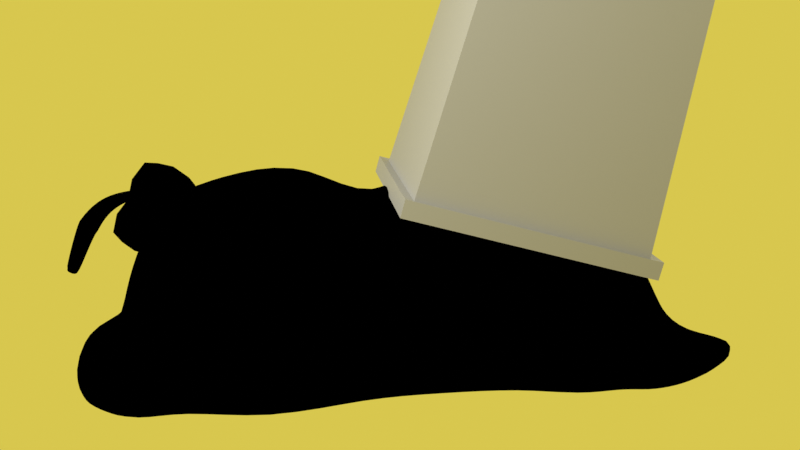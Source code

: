 # Source: bocchi_slug.blend  (saved by Blender 3.5.10; exported with 4.5.12 LTS)
import bpy
from mathutils import Matrix  # noqa: F401  (used for matrix-valued properties, if any)

bpy.ops.wm.read_factory_settings(use_empty=True)
scene = bpy.context.scene
scene.name = 'Scene'

# ---- collections
col_collection = bpy.data.collections.new('Collection'); scene.collection.children.link(col_collection)

# ---- materials (node trees are filled in below, after node groups)
mat_bocchi_skin = bpy.data.materials.new('bocchi_skin')
mat_bocchi_skin.use_transparent_shadow = False
mat_outline = bpy.data.materials.new('outline')
mat_outline.use_backface_culling = True
mat_outline.diffuse_color = (0.0, 0.0, 0.0, 1.0)
mat_hairtie_bead1 = bpy.data.materials.new('hairtie_bead1')
mat_hairtie_bead1.use_transparent_shadow = False
mat_hairtie_bead2 = bpy.data.materials.new('hairtie_bead2')
mat_hairtie_bead2.use_transparent_shadow = False
mat_eye_whites = bpy.data.materials.new('eye_whites')
mat_eye_whites.use_transparent_shadow = False
mat_eye_highlights = bpy.data.materials.new('eye_highlights')
mat_eye_highlights.use_transparent_shadow = False
mat_between_eyes = bpy.data.materials.new('between_eyes')
mat_between_eyes.use_transparent_shadow = False
mat_dread_lines = bpy.data.materials.new('dread_lines')
mat_dread_lines.use_transparent_shadow = False
mat_toon_hairtie2 = bpy.data.materials.new('toon_hairtie2')
mat_toon_hairtie2.use_transparent_shadow = False
mat_toon_hairtie1 = bpy.data.materials.new('toon_hairtie1')
mat_toon_hairtie1.use_transparent_shadow = False
mat_toon_shader_bocchi = bpy.data.materials.new('toon_shader_bocchi')
mat_toon_shader_bocchi.use_transparent_shadow = False
mat_material_001 = bpy.data.materials.new('Material.001')
mat_material_001.use_transparent_shadow = False
mat_material_002 = bpy.data.materials.new('Material.002')
mat_material_002.use_transparent_shadow = False

# ---- material node trees
mat_bocchi_skin.use_nodes = True; mat_bocchi_skin.node_tree.nodes.clear()
_N = mat_bocchi_skin.node_tree.nodes; _L = mat_bocchi_skin.node_tree.links
n0 = _N.new('ShaderNodeBsdfPrincipled'); n0.name = 'Principled BSDF'; n0.location = (10, 300)
n0.distribution = 'GGX'
n0.subsurface_method = 'RANDOM_WALK_SKIN'
n0.inputs[0].default_value = (0.6514, 0.2747, 0.4508, 1.0)
n0.inputs[3].default_value = 1.45
n0.inputs[27].default_value = (0.0, 0.0, 0.0, 1.0)
n0.inputs[28].default_value = 1.0
n1 = _N.new('ShaderNodeOutputMaterial'); n1.name = 'Material Output'; n1.location = (300, 300)
_L.new(n0.outputs[0], n1.inputs[0])
n1.is_active_output = True
mat_outline.use_nodes = True; mat_outline.node_tree.nodes.clear()
_N = mat_outline.node_tree.nodes; _L = mat_outline.node_tree.links
n0 = _N.new('ShaderNodeOutputMaterial'); n0.name = 'Material Output'; n0.location = (300, 300)
n1 = _N.new('ShaderNodeBsdfToon'); n1.name = 'Toon BSDF'; n1.location = (10, 300)
n1.inputs[0].default_value = (0.0, 0.0, 0.0, 1.0)
_L.new(n1.outputs[0], n0.inputs[0])
n0.is_active_output = True
mat_hairtie_bead1.use_nodes = True; mat_hairtie_bead1.node_tree.nodes.clear()
_N = mat_hairtie_bead1.node_tree.nodes; _L = mat_hairtie_bead1.node_tree.links
n0 = _N.new('ShaderNodeBsdfPrincipled'); n0.name = 'Principled BSDF'; n0.location = (10, 300)
n0.distribution = 'GGX'
n0.subsurface_method = 'RANDOM_WALK_SKIN'
n0.inputs[0].default_value = (0.07618, 0.3968, 0.5972, 1.0)
n0.inputs[3].default_value = 1.45
n0.inputs[27].default_value = (0.0, 0.0, 0.0, 1.0)
n0.inputs[28].default_value = 1.0
n1 = _N.new('ShaderNodeOutputMaterial'); n1.name = 'Material Output'; n1.location = (300, 300)
_L.new(n0.outputs[0], n1.inputs[0])
n1.is_active_output = True
mat_hairtie_bead2.use_nodes = True; mat_hairtie_bead2.node_tree.nodes.clear()
_N = mat_hairtie_bead2.node_tree.nodes; _L = mat_hairtie_bead2.node_tree.links
n0 = _N.new('ShaderNodeBsdfPrincipled'); n0.name = 'Principled BSDF'; n0.location = (10, 300)
n0.distribution = 'GGX'
n0.subsurface_method = 'RANDOM_WALK_SKIN'
n0.inputs[0].default_value = (0.4542, 0.4621, 0.07885, 1.0)
n0.inputs[3].default_value = 1.45
n0.inputs[27].default_value = (0.0, 0.0, 0.0, 1.0)
n0.inputs[28].default_value = 1.0
n1 = _N.new('ShaderNodeOutputMaterial'); n1.name = 'Material Output'; n1.location = (300, 300)
_L.new(n0.outputs[0], n1.inputs[0])
n1.is_active_output = True
mat_eye_whites.use_nodes = True; mat_eye_whites.node_tree.nodes.clear()
_N = mat_eye_whites.node_tree.nodes; _L = mat_eye_whites.node_tree.links
n0 = _N.new('ShaderNodeBsdfPrincipled'); n0.name = 'Principled BSDF'; n0.location = (10, 300)
n0.distribution = 'GGX'
n0.subsurface_method = 'RANDOM_WALK_SKIN'
n0.inputs[3].default_value = 1.45
n0.inputs[27].default_value = (0.0, 0.0, 0.0, 1.0)
n0.inputs[28].default_value = 1.0
n1 = _N.new('ShaderNodeOutputMaterial'); n1.name = 'Material Output'; n1.location = (300, 300)
_L.new(n0.outputs[0], n1.inputs[0])
n1.is_active_output = True
mat_eye_highlights.use_nodes = True; mat_eye_highlights.node_tree.nodes.clear()
_N = mat_eye_highlights.node_tree.nodes; _L = mat_eye_highlights.node_tree.links
n0 = _N.new('ShaderNodeBsdfPrincipled'); n0.name = 'Principled BSDF'; n0.location = (10, 300)
n0.distribution = 'GGX'
n0.subsurface_method = 'RANDOM_WALK_SKIN'
n0.inputs[3].default_value = 1.45
n0.inputs[27].default_value = (0.0, 0.0, 0.0, 1.0)
n0.inputs[28].default_value = 1.0
n1 = _N.new('ShaderNodeOutputMaterial'); n1.name = 'Material Output'; n1.location = (300, 300)
_L.new(n0.outputs[0], n1.inputs[0])
n1.is_active_output = True
mat_between_eyes.use_nodes = True; mat_between_eyes.node_tree.nodes.clear()
_N = mat_between_eyes.node_tree.nodes; _L = mat_between_eyes.node_tree.links
n0 = _N.new('ShaderNodeBsdfPrincipled'); n0.name = 'Principled BSDF'; n0.location = (10, 300)
n0.distribution = 'GGX'
n0.subsurface_method = 'RANDOM_WALK_SKIN'
n0.inputs[3].default_value = 1.45
n0.inputs[27].default_value = (0.0, 0.0, 0.0, 1.0)
n0.inputs[28].default_value = 1.0
n1 = _N.new('ShaderNodeOutputMaterial'); n1.name = 'Material Output'; n1.location = (300, 300)
_L.new(n0.outputs[0], n1.inputs[0])
n1.is_active_output = True
mat_dread_lines.use_nodes = True; mat_dread_lines.node_tree.nodes.clear()
_N = mat_dread_lines.node_tree.nodes; _L = mat_dread_lines.node_tree.links
n0 = _N.new('ShaderNodeBsdfPrincipled'); n0.name = 'Principled BSDF'; n0.location = (10, 300)
n0.distribution = 'GGX'
n0.subsurface_method = 'RANDOM_WALK_SKIN'
n0.inputs[3].default_value = 1.45
n0.inputs[27].default_value = (0.0, 0.0, 0.0, 1.0)
n0.inputs[28].default_value = 1.0
n1 = _N.new('ShaderNodeOutputMaterial'); n1.name = 'Material Output'; n1.location = (300, 300)
_L.new(n0.outputs[0], n1.inputs[0])
n1.is_active_output = True
mat_toon_hairtie2.use_nodes = True; mat_toon_hairtie2.node_tree.nodes.clear()
_N = mat_toon_hairtie2.node_tree.nodes; _L = mat_toon_hairtie2.node_tree.links
n0 = _N.new('ShaderNodeBsdfPrincipled'); n0.name = 'Principled BSDF'; n0.location = (10, 300)
n0.distribution = 'GGX'
n0.subsurface_method = 'RANDOM_WALK_SKIN'
n0.inputs[0].default_value = (1.0, 1.0, 1.0, 1.0)
n0.inputs[3].default_value = 1.45
n0.inputs[27].default_value = (0.0, 0.0, 0.0, 1.0)
n0.inputs[28].default_value = 1.0
n1 = _N.new('ShaderNodeOutputMaterial'); n1.name = 'Material Output'; n1.location = (731, 306)
n2 = _N.new('ShaderNodeValToRGB'); n2.name = 'ColorRamp'; n2.location = (473, 330)
n2.color_ramp.interpolation = 'CONSTANT'
while len(n2.color_ramp.elements) > 1: n2.color_ramp.elements.remove(n2.color_ramp.elements[-1])
n2.color_ramp.elements[0].position = 0.0; n2.color_ramp.elements[0].color = (0.2776, 0.281, 0.04981, 1.0)
_e = n2.color_ramp.elements.new(0.3592); _e.color = (0.4564, 0.4621, 0.07819, 1.0)
_e = n2.color_ramp.elements.new(0.6036); _e.color = (0.6419, 0.65, 0.107, 1.0)
_e = n2.color_ramp.elements.new(0.8455); _e.color = (0.9874, 1.0, 0.1599, 1.0)
n3 = _N.new('ShaderNodeShaderToRGB'); n3.name = 'Shader to RGB'; n3.location = (287, 311)
_L.new(n0.outputs[0], n3.inputs[0])
_L.new(n3.outputs[0], n2.inputs[0])
_L.new(n2.outputs[0], n1.inputs[0])
n1.is_active_output = True
mat_toon_hairtie1.use_nodes = True; mat_toon_hairtie1.node_tree.nodes.clear()
_N = mat_toon_hairtie1.node_tree.nodes; _L = mat_toon_hairtie1.node_tree.links
n0 = _N.new('ShaderNodeBsdfPrincipled'); n0.name = 'Principled BSDF'; n0.location = (10, 300)
n0.distribution = 'GGX'
n0.subsurface_method = 'RANDOM_WALK_SKIN'
n0.inputs[0].default_value = (1.0, 1.0, 1.0, 1.0)
n0.inputs[3].default_value = 1.45
n0.inputs[27].default_value = (0.0, 0.0, 0.0, 1.0)
n0.inputs[28].default_value = 1.0
n1 = _N.new('ShaderNodeOutputMaterial'); n1.name = 'Material Output'; n1.location = (731, 306)
n2 = _N.new('ShaderNodeValToRGB'); n2.name = 'ColorRamp'; n2.location = (473, 330)
n2.color_ramp.interpolation = 'CONSTANT'
while len(n2.color_ramp.elements) > 1: n2.color_ramp.elements.remove(n2.color_ramp.elements[-1])
n2.color_ramp.elements[0].position = 0.0; n2.color_ramp.elements[0].color = (0.02846, 0.1326, 0.196, 1.0)
_e = n2.color_ramp.elements.new(0.2743); _e.color = (0.04068, 0.1985, 0.2957, 1.0)
_e = n2.color_ramp.elements.new(0.5545); _e.color = (0.07618, 0.3968, 0.5972, 1.0)
_e = n2.color_ramp.elements.new(0.8499); _e.color = (0.1221, 0.6604, 1.0, 1.0)
n3 = _N.new('ShaderNodeShaderToRGB'); n3.name = 'Shader to RGB'; n3.location = (287, 311)
_L.new(n0.outputs[0], n3.inputs[0])
_L.new(n3.outputs[0], n2.inputs[0])
_L.new(n2.outputs[0], n1.inputs[0])
n1.is_active_output = True
mat_toon_shader_bocchi.use_nodes = True; mat_toon_shader_bocchi.node_tree.nodes.clear()
_N = mat_toon_shader_bocchi.node_tree.nodes; _L = mat_toon_shader_bocchi.node_tree.links
n0 = _N.new('ShaderNodeBsdfPrincipled'); n0.name = 'Principled BSDF'; n0.location = (10, 300)
n0.distribution = 'GGX'
n0.subsurface_method = 'RANDOM_WALK_SKIN'
n0.inputs[0].default_value = (1.0, 1.0, 1.0, 1.0)
n0.inputs[3].default_value = 1.45
n0.inputs[27].default_value = (0.0, 0.0, 0.0, 1.0)
n0.inputs[28].default_value = 1.0
n1 = _N.new('ShaderNodeOutputMaterial'); n1.name = 'Material Output'; n1.location = (731, 306)
n2 = _N.new('ShaderNodeShaderToRGB'); n2.name = 'Shader to RGB'; n2.location = (287, 311)
n3 = _N.new('ShaderNodeValToRGB'); n3.name = 'ColorRamp'; n3.location = (473, 330)
n3.color_ramp.interpolation = 'CONSTANT'
while len(n3.color_ramp.elements) > 1: n3.color_ramp.elements.remove(n3.color_ramp.elements[-1])
n3.color_ramp.elements[0].position = 0.0; n3.color_ramp.elements[0].color = (0.357, 0.1539, 0.2481, 1.0)
_e = n3.color_ramp.elements.new(0.3159); _e.color = (0.6514, 0.2747, 0.4508, 1.0)
_e = n3.color_ramp.elements.new(0.5761); _e.color = (1.0, 0.4179, 0.6867, 1.0)
_e = n3.color_ramp.elements.new(0.8455); _e.color = (1.0, 0.6565, 0.9062, 1.0)
_L.new(n0.outputs[0], n2.inputs[0])
_L.new(n2.outputs[0], n3.inputs[0])
_L.new(n3.outputs[0], n1.inputs[0])
n1.is_active_output = True
mat_material_001.use_nodes = True; mat_material_001.node_tree.nodes.clear()
_N = mat_material_001.node_tree.nodes; _L = mat_material_001.node_tree.links
n0 = _N.new('ShaderNodeBsdfPrincipled'); n0.name = 'Principled BSDF'; n0.location = (10, 300)
n0.distribution = 'GGX'
n0.subsurface_method = 'RANDOM_WALK_SKIN'
n0.inputs[0].default_value = (0.2598, 0.2598, 0.2598, 1.0)
n0.inputs[3].default_value = 1.45
n0.inputs[27].default_value = (0.0, 0.0, 0.0, 1.0)
n0.inputs[28].default_value = 1.0
n1 = _N.new('ShaderNodeOutputMaterial'); n1.name = 'Material Output'; n1.location = (300, 300)
_L.new(n0.outputs[0], n1.inputs[0])
n1.is_active_output = True
mat_material_002.use_nodes = True; mat_material_002.node_tree.nodes.clear()
_N = mat_material_002.node_tree.nodes; _L = mat_material_002.node_tree.links
n0 = _N.new('ShaderNodeBsdfPrincipled'); n0.name = 'Principled BSDF'; n0.location = (10, 300)
n0.distribution = 'GGX'
n0.subsurface_method = 'RANDOM_WALK_SKIN'
n0.inputs[3].default_value = 1.45
n0.inputs[27].default_value = (0.0, 0.0, 0.0, 1.0)
n0.inputs[28].default_value = 1.0
n1 = _N.new('ShaderNodeOutputMaterial'); n1.name = 'Material Output'; n1.location = (300, 300)
_L.new(n0.outputs[0], n1.inputs[0])
n1.is_active_output = True

# ---- world
world_world = bpy.data.worlds.new('World'); scene.world = world_world
world_world.use_nodes = True; world_world.node_tree.nodes.clear()
_N = world_world.node_tree.nodes; _L = world_world.node_tree.links
n0 = _N.new('ShaderNodeOutputWorld'); n0.name = 'World Output'; n0.location = (300, 300)
n1 = _N.new('ShaderNodeBackground'); n1.name = 'Background'; n1.location = (10, 300)
n1.inputs[0].default_value = (0.686, 0.5714, 0.07678, 1.0)
_L.new(n1.outputs[0], n0.inputs[0])
n0.is_active_output = True
world_world.color = (0.05088, 0.05088, 0.05088)
world_world.use_sun_shadow = False
world_world.sun_shadow_jitter_overblur = 0.0

# ---- cameras
cam_camera = bpy.data.cameras.new('Camera')
cam_camera.clip_end = 100.0
cam_camera.ortho_scale = 7.314

# ---- lights
light_light = bpy.data.lights.new('Light', 'POINT')
light_light.transmission_factor = 0.0
light_light.use_shadow = False
light_light.energy = 2000.0
light_light.shadow_soft_size = 2.662
light_light.shadow_maximum_resolution = 0.006
light_light.use_absolute_resolution = True

# ---- meshes
me_cube_002 = bpy.data.meshes.new('Cube.002')
me_cube_002.from_pydata([(-0.5212, -0.5, -0.5917), (-0.5, -0.5, 0.5882), (0.5, -0.5, -0.5756), (0.2943, -0.5, 0.642), (-0.5775, 0.0, -0.7449), (-0.6096, -0.6096, -1.863e-09), (-0.5925, 0.0, 0.5415), (0.6378, 0.0, -0.7362), (0.253, 0.0, 0.7568), (0.6096, -0.6096, -2.794e-09), (-0.02116, -0.6096, -0.7013), (-9.313e-10, -0.3899, 0.6096), (-0.9368, 0.0, 0.06787), (-9.313e-09, -0.8395, 4.657e-09), (0.01411, 0.0, -0.7703), (-0.1975, 0.0, 0.7429), (-0.8637, -0.4591, -0.6853), (-0.7858, 0.0, -0.7691), (-0.8912, -0.4922, -0.02019), (-0.9146, 0.0, -0.4457), (-0.9557, -0.388, -0.6397), (-1.033, 0.0, -0.6563), (-0.9967, -0.4299, -0.3173), (-1.084, 0.0, -0.1297), (-1.06, -0.3257, -0.5979), (-1.167, 0.0, -0.5978), (-1.173, -0.2445, -0.4584), (-1.178, 0.0, -0.4033), (-0.5552, -0.5552, 0.2482), (0.5962, -0.5552, 0.2678), (-0.8138, 0.0, 0.308), (-5.153e-09, -0.7254, 0.3025), (-0.5252, -0.5252, 0.385), (0.6051, -0.431, 0.362), (-0.7335, 0.0, 0.3994), (0.7252, 0.0, 0.4688), (-2.86e-09, -0.6625, 0.4693), (1.014, -0.5, -0.5553), (1.049, 0.0, -0.739), (1.114, -0.7006, -0.106), (1.114, -0.5552, 0.2192), (1.044, -0.4441, 0.5734), (1.137, 0.0, 0.9109), (1.519, -0.5, -0.5553), (1.554, 0.0, -0.739), (1.559, -0.5978, -0.1779), (1.618, -0.6073, 0.2192), (1.549, -0.3963, 0.5734), (1.641, 0.0, 0.8029), (1.857, -0.5, -0.6632), (1.892, 0.0, -0.7484), (1.957, -0.5297, -0.2318), (1.956, -0.5263, 0.1971), (1.836, -0.4584, 0.4733), (1.979, 0.0, 0.6467), (2.131, -0.4201, -0.6805), (2.166, 0.0, -0.719), (2.26, -0.402, -0.1315), (2.467, 0.0, -0.195), (2.103, -0.3995, 0.1562), (2.356, 0.0, 0.1142), (2.034, -0.4237, 0.2634), (2.126, 0.0, 0.4528), (2.322, -0.3217, -0.7285), (2.357, 0.0, -0.7118), (2.451, -0.2414, -0.4655), (2.546, 0.0, -0.3567), (2.572, -0.23, -0.6598), (2.925, 0.0, -0.683), (2.725, -0.182, -0.5597), (3.102, 0.0, -0.535), (2.853, 0.0, -0.4809), (2.647, 0.0, -0.6971), (2.45, -0.2564, -0.7278), (2.591, -0.211, -0.5481), (-0.5212, 0.5, -0.5917), (-0.5, 0.5, 0.5882), (0.5, 0.5, -0.5756), (0.2943, 0.5, 0.642), (-0.6096, 0.6096, -1.863e-09), (0.6096, 0.6096, -2.794e-09), (-0.02116, 0.6096, -0.7013), (-9.313e-10, 0.3899, 0.6096), (-9.313e-09, 0.8395, 4.657e-09), (-0.8223, 0.4591, -0.6853), (-0.8912, 0.4922, -0.02019), (-0.9557, 0.388, -0.6397), (-0.9967, 0.4299, -0.3173), (-1.06, 0.3257, -0.5979), (-1.173, 0.2445, -0.4584), (-0.5552, 0.5552, 0.2482), (0.5962, 0.5552, 0.2678), (-5.153e-09, 0.7254, 0.3025), (-0.5252, 0.5252, 0.385), (0.6051, 0.431, 0.362), (-2.86e-09, 0.6625, 0.4693), (1.014, 0.5, -0.5553), (1.114, 0.7006, -0.106), (1.114, 0.5552, 0.2192), (1.044, 0.4441, 0.5734), (1.519, 0.5, -0.5553), (1.559, 0.5978, -0.1779), (1.618, 0.5552, 0.2192), (1.549, 0.3963, 0.5734), (1.857, 0.5, -0.6632), (1.957, 0.5297, -0.2318), (1.956, 0.5263, 0.1971), (1.836, 0.4584, 0.414), (2.131, 0.4201, -0.6805), (2.26, 0.402, -0.1315), (2.103, 0.4753, 0.1562), (2.034, 0.4237, 0.2634), (2.322, 0.3217, -0.7285), (2.451, 0.2414, -0.4655), (2.572, 0.23, -0.6598), (2.725, 0.182, -0.5597), (2.45, 0.2564, -0.7278), (2.591, 0.211, -0.5481)], [], [(32, 1, 6, 34), (35, 8, 3, 33), (2, 7, 38, 37), (2, 9, 13, 10), (33, 3, 11, 36), (36, 11, 1, 32), (10, 13, 5, 0), (14, 7, 2, 10), (4, 14, 10, 0), (15, 6, 1, 11), (8, 15, 11, 3), (17, 16, 20, 21), (0, 5, 18, 16), (5, 12, 19, 18), (4, 0, 16, 17), (16, 18, 22, 20), (18, 19, 23, 22), (24, 26, 27, 25), (20, 22, 26, 24), (22, 23, 27, 26), (21, 20, 24, 25), (13, 31, 28, 5), (9, 29, 31, 13), (29, 9, 39, 40), (5, 28, 30, 12), (31, 36, 32, 28), (29, 33, 36, 31), (28, 32, 34, 30), (37, 38, 44, 43), (39, 37, 43, 45), (41, 40, 46, 47), (33, 29, 40, 41), (9, 2, 37, 39), (35, 33, 41, 42), (47, 46, 52, 53), (46, 45, 51, 52), (42, 41, 47, 48), (40, 39, 45, 46), (54, 53, 61, 62), (49, 50, 56, 55), (51, 49, 55, 57), (45, 43, 49, 51), (43, 44, 50, 49), (48, 47, 53, 54), (58, 57, 65, 66), (58, 60, 59, 57), (60, 62, 61, 59), (52, 51, 57, 59), (53, 52, 59, 61), (57, 55, 63, 65), (55, 56, 64, 63), (68, 70, 69, 67), (74, 73, 67, 69), (71, 74, 69, 70), (73, 72, 68, 67), (63, 64, 72, 73), (66, 65, 74, 71), (65, 63, 73, 74), (93, 34, 6, 76), (35, 94, 78, 8), (77, 96, 38, 7), (77, 81, 83, 80), (94, 95, 82, 78), (95, 93, 76, 82), (81, 75, 79, 83), (14, 81, 77, 7), (4, 75, 81, 14), (15, 82, 76, 6), (8, 78, 82, 15), (17, 21, 86, 84), (75, 84, 85, 79), (79, 85, 19, 12), (4, 17, 84, 75), (84, 86, 87, 85), (85, 87, 23, 19), (88, 25, 27, 89), (86, 88, 89, 87), (87, 89, 27, 23), (21, 25, 88, 86), (83, 79, 90, 92), (80, 83, 92, 91), (91, 98, 97, 80), (79, 12, 30, 90), (92, 90, 93, 95), (91, 92, 95, 94), (90, 30, 34, 93), (96, 100, 44, 38), (97, 101, 100, 96), (99, 103, 102, 98), (94, 99, 98, 91), (80, 97, 96, 77), (35, 42, 99, 94), (103, 107, 106, 102), (102, 106, 105, 101), (42, 48, 103, 99), (98, 102, 101, 97), (54, 62, 111, 107), (104, 108, 56, 50), (105, 109, 108, 104), (101, 105, 104, 100), (100, 104, 50, 44), (48, 54, 107, 103), (58, 66, 113, 109), (58, 109, 110, 60), (60, 110, 111, 62), (106, 110, 109, 105), (107, 111, 110, 106), (109, 113, 112, 108), (108, 112, 64, 56), (68, 114, 115, 70), (117, 115, 114, 116), (71, 70, 115, 117), (116, 114, 68, 72), (112, 116, 72, 64), (66, 71, 117, 113), (113, 117, 116, 112)])
me_cube_002.polygons.foreach_set('use_smooth', [True] * 116)
_uv = me_cube_002.uv_layers.new(name='UVMap')
_uv.uv.foreach_set('vector', [0.5962, 0.0, 0.625, 0.0, 0.625, 0.125, 0.5962, 0.125, 0.5962, 0.625, 0.625, 0.625, 0.625, 0.75, 0.5962, 0.75, 0.375, 0.75, 0.375, 0.625, 0.375, 0.625, 0.375, 0.75, 0.375, 0.75, 0.5, 0.75, 0.5, 0.875, 0.375, 0.875, 0.5962, 0.75, 0.625, 0.75, 0.625, 0.875, 0.5962, 0.875, 0.5962, 0.875, 0.625, 0.875, 0.625, 1.0, 0.5962, 1.0, 0.375, 0.875, 0.5, 0.875, 0.5, 1.0, 0.375, 1.0, 0.25, 0.625, 0.375, 0.625, 0.375, 0.75, 0.25, 0.75, 0.125, 0.625, 0.25, 0.625, 0.25, 0.75, 0.125, 0.75, 0.75, 0.625, 0.875, 0.625, 0.875, 0.75, 0.75, 0.75, 0.625, 0.625, 0.75, 0.625, 0.75, 0.75, 0.625, 0.75, 0.125, 0.625, 0.125, 0.75, 0.125, 0.75, 0.125, 0.625, 0.375, 1.0, 0.5, 1.0, 0.5, 1.0, 0.375, 1.0, 0.5, 0.0, 0.5, 0.125, 0.5, 0.125, 0.5, 0.0, 0.125, 0.625, 0.125, 0.75, 0.125, 0.75, 0.125, 0.625, 0.375, 1.0, 0.5, 1.0, 0.5, 1.0, 0.375, 1.0, 0.5, 0.0, 0.5, 0.125, 0.5, 0.125, 0.5, 0.0, 0.375, 0.0, 0.5, 0.0, 0.5, 0.125, 0.375, 0.125, 0.375, 1.0, 0.5, 1.0, 0.5, 1.0, 0.375, 1.0, 0.5, 0.0, 0.5, 0.125, 0.5, 0.125, 0.5, 0.0, 0.125, 0.625, 0.125, 0.75, 0.125, 0.75, 0.125, 0.625, 0.5, 0.875, 0.562, 0.875, 0.562, 1.0, 0.5, 1.0, 0.5, 0.75, 0.562, 0.75, 0.562, 0.875, 0.5, 0.875, 0.562, 0.75, 0.5, 0.75, 0.5, 0.75, 0.562, 0.75, 0.5, 0.0, 0.562, 0.0, 0.562, 0.125, 0.5, 0.125, 0.562, 0.875, 0.5962, 0.875, 0.5962, 1.0, 0.562, 1.0, 0.562, 0.75, 0.5962, 0.75, 0.5962, 0.875, 0.562, 0.875, 0.562, 0.0, 0.5962, 0.0, 0.5962, 0.125, 0.562, 0.125, 0.375, 0.75, 0.375, 0.625, 0.375, 0.625, 0.375, 0.75, 0.5, 0.75, 0.375, 0.75, 0.375, 0.75, 0.5, 0.75, 0.5962, 0.75, 0.562, 0.75, 0.562, 0.75, 0.5962, 0.75, 0.5962, 0.75, 0.562, 0.75, 0.562, 0.75, 0.5962, 0.75, 0.5, 0.75, 0.375, 0.75, 0.375, 0.75, 0.5, 0.75, 0.5962, 0.625, 0.5962, 0.75, 0.5962, 0.75, 0.5962, 0.625, 0.5962, 0.75, 0.562, 0.75, 0.562, 0.75, 0.5962, 0.75, 0.562, 0.75, 0.5, 0.75, 0.5, 0.75, 0.562, 0.75, 0.5962, 0.625, 0.5962, 0.75, 0.5962, 0.75, 0.5962, 0.625, 0.562, 0.75, 0.5, 0.75, 0.5, 0.75, 0.562, 0.75, 0.5962, 0.625, 0.5962, 0.75, 0.5962, 0.75, 0.5962, 0.625, 0.375, 0.75, 0.375, 0.625, 0.375, 0.625, 0.375, 0.75, 0.5, 0.75, 0.375, 0.75, 0.375, 0.75, 0.5, 0.75, 0.5, 0.75, 0.375, 0.75, 0.375, 0.75, 0.5, 0.75, 0.375, 0.75, 0.375, 0.625, 0.375, 0.625, 0.375, 0.75, 0.5962, 0.625, 0.5962, 0.75, 0.5962, 0.75, 0.5962, 0.625, 0.5, 0.625, 0.5, 0.75, 0.5, 0.75, 0.5, 0.625, 0.5, 0.625, 0.562, 0.625, 0.562, 0.75, 0.5, 0.75, 0.562, 0.625, 0.5962, 0.625, 0.5962, 0.75, 0.562, 0.75, 0.562, 0.75, 0.5, 0.75, 0.5, 0.75, 0.562, 0.75, 0.5962, 0.75, 0.562, 0.75, 0.562, 0.75, 0.5962, 0.75, 0.5, 0.75, 0.375, 0.75, 0.375, 0.75, 0.5, 0.75, 0.375, 0.75, 0.375, 0.625, 0.375, 0.625, 0.375, 0.75, 0.375, 0.625, 0.5, 0.625, 0.5, 0.75, 0.375, 0.75, 0.5, 0.75, 0.375, 0.75, 0.375, 0.75, 0.5, 0.75, 0.5, 0.625, 0.5, 0.75, 0.5, 0.75, 0.5, 0.625, 0.375, 0.75, 0.375, 0.625, 0.375, 0.625, 0.375, 0.75, 0.375, 0.75, 0.375, 0.625, 0.375, 0.625, 0.375, 0.75, 0.5, 0.625, 0.5, 0.75, 0.5, 0.75, 0.5, 0.625, 0.5, 0.75, 0.375, 0.75, 0.375, 0.75, 0.5, 0.75, 0.5962, 0.0, 0.5962, 0.125, 0.625, 0.125, 0.625, 0.0, 0.5962, 0.625, 0.5962, 0.75, 0.625, 0.75, 0.625, 0.625, 0.375, 0.75, 0.375, 0.75, 0.375, 0.625, 0.375, 0.625, 0.375, 0.75, 0.375, 0.875, 0.5, 0.875, 0.5, 0.75, 0.5962, 0.75, 0.5962, 0.875, 0.625, 0.875, 0.625, 0.75, 0.5962, 0.875, 0.5962, 1.0, 0.625, 1.0, 0.625, 0.875, 0.375, 0.875, 0.375, 1.0, 0.5, 1.0, 0.5, 0.875, 0.25, 0.625, 0.25, 0.75, 0.375, 0.75, 0.375, 0.625, 0.125, 0.625, 0.125, 0.75, 0.25, 0.75, 0.25, 0.625, 0.75, 0.625, 0.75, 0.75, 0.875, 0.75, 0.875, 0.625, 0.625, 0.625, 0.625, 0.75, 0.75, 0.75, 0.75, 0.625, 0.125, 0.625, 0.125, 0.625, 0.125, 0.75, 0.125, 0.75, 0.375, 1.0, 0.375, 1.0, 0.5, 1.0, 0.5, 1.0, 0.5, 0.0, 0.5, 0.0, 0.5, 0.125, 0.5, 0.125, 0.125, 0.625, 0.125, 0.625, 0.125, 0.75, 0.125, 0.75, 0.375, 1.0, 0.375, 1.0, 0.5, 1.0, 0.5, 1.0, 0.5, 0.0, 0.5, 0.0, 0.5, 0.125, 0.5, 0.125, 0.375, 0.0, 0.375, 0.125, 0.5, 0.125, 0.5, 0.0, 0.375, 1.0, 0.375, 1.0, 0.5, 1.0, 0.5, 1.0, 0.5, 0.0, 0.5, 0.0, 0.5, 0.125, 0.5, 0.125, 0.125, 0.625, 0.125, 0.625, 0.125, 0.75, 0.125, 0.75, 0.5, 0.875, 0.5, 1.0, 0.562, 1.0, 0.562, 0.875, 0.5, 0.75, 0.5, 0.875, 0.562, 0.875, 0.562, 0.75, 0.562, 0.75, 0.562, 0.75, 0.5, 0.75, 0.5, 0.75, 0.5, 0.0, 0.5, 0.125, 0.562, 0.125, 0.562, 0.0, 0.562, 0.875, 0.562, 1.0, 0.5962, 1.0, 0.5962, 0.875, 0.562, 0.75, 0.562, 0.875, 0.5962, 0.875, 0.5962, 0.75, 0.562, 0.0, 0.562, 0.125, 0.5962, 0.125, 0.5962, 0.0, 0.375, 0.75, 0.375, 0.75, 0.375, 0.625, 0.375, 0.625, 0.5, 0.75, 0.5, 0.75, 0.375, 0.75, 0.375, 0.75, 0.5962, 0.75, 0.5962, 0.75, 0.562, 0.75, 0.562, 0.75, 0.5962, 0.75, 0.5962, 0.75, 0.562, 0.75, 0.562, 0.75, 0.5, 0.75, 0.5, 0.75, 0.375, 0.75, 0.375, 0.75, 0.5962, 0.625, 0.5962, 0.625, 0.5962, 0.75, 0.5962, 0.75, 0.5962, 0.75, 0.5962, 0.75, 0.562, 0.75, 0.562, 0.75, 0.562, 0.75, 0.562, 0.75, 0.5, 0.75, 0.5, 0.75, 0.5962, 0.625, 0.5962, 0.625, 0.5962, 0.75, 0.5962, 0.75, 0.562, 0.75, 0.562, 0.75, 0.5, 0.75, 0.5, 0.75, 0.5962, 0.625, 0.5962, 0.625, 0.5962, 0.75, 0.5962, 0.75, 0.375, 0.75, 0.375, 0.75, 0.375, 0.625, 0.375, 0.625, 0.5, 0.75, 0.5, 0.75, 0.375, 0.75, 0.375, 0.75, 0.5, 0.75, 0.5, 0.75, 0.375, 0.75, 0.375, 0.75, 0.375, 0.75, 0.375, 0.75, 0.375, 0.625, 0.375, 0.625, 0.5962, 0.625, 0.5962, 0.625, 0.5962, 0.75, 0.5962, 0.75, 0.5, 0.625, 0.5, 0.625, 0.5, 0.75, 0.5, 0.75, 0.5, 0.625, 0.5, 0.75, 0.562, 0.75, 0.562, 0.625, 0.562, 0.625, 0.562, 0.75, 0.5962, 0.75, 0.5962, 0.625, 0.562, 0.75, 0.562, 0.75, 0.5, 0.75, 0.5, 0.75, 0.5962, 0.75, 0.5962, 0.75, 0.562, 0.75, 0.562, 0.75, 0.5, 0.75, 0.5, 0.75, 0.375, 0.75, 0.375, 0.75, 0.375, 0.75, 0.375, 0.75, 0.375, 0.625, 0.375, 0.625, 0.375, 0.625, 0.375, 0.75, 0.5, 0.75, 0.5, 0.625, 0.5, 0.75, 0.5, 0.75, 0.375, 0.75, 0.375, 0.75, 0.5, 0.625, 0.5, 0.625, 0.5, 0.75, 0.5, 0.75, 0.375, 0.75, 0.375, 0.75, 0.375, 0.625, 0.375, 0.625, 0.375, 0.75, 0.375, 0.75, 0.375, 0.625, 0.375, 0.625, 0.5, 0.625, 0.5, 0.625, 0.5, 0.75, 0.5, 0.75, 0.5, 0.75, 0.5, 0.75, 0.375, 0.75, 0.375, 0.75])
me_cube_002.materials.append(mat_bocchi_skin)
me_cube_002.materials.append(mat_outline)
me_cube_002.update()
me_cube_004 = bpy.data.meshes.new('Cube.004')
me_cube_004.from_pydata([(-0.5, -0.5, -0.5), (-0.5, -0.5, 0.5), (-0.5, 0.5, -0.5), (-0.5, 0.5, 0.5), (0.5, -0.5, -0.5), (0.5, -0.5, 0.5), (0.5, 0.5, -0.5), (0.5, 0.5, 0.5), (-0.6096, 9.313e-10, -0.6096), (-0.5653, -0.6264, 0.01751), (-0.6096, -6.519e-09, 0.6096), (-0.6096, 0.6096, -2.794e-09), (1.583e-08, 0.6096, -0.6096), (-5.588e-09, 0.6096, 0.6096), (0.6096, 0.6096, -2.794e-09), (0.6096, -1.676e-08, -0.6096), (0.6096, -1.863e-09, 0.6096), (0.5559, -0.597, 0.02891), (-1.211e-08, -0.6096, -0.6096), (-9.313e-10, -0.6096, 0.6096), (-0.7006, -0.08303, 0.01732), (-0.04257, 0.7666, -0.02028), (0.6622, 0.05209, -0.00648), (-0.02013, -0.7891, -0.03661), (-0.01698, -0.03756, -0.682), (0.00394, -0.02633, 0.6879)], [], [(0, 9, 20, 8), (9, 1, 10, 20), (20, 10, 3, 11), (8, 20, 11, 2), (2, 11, 21, 12), (11, 3, 13, 21), (21, 13, 7, 14), (12, 21, 14, 6), (6, 14, 22, 15), (14, 7, 16, 22), (22, 16, 5, 17), (15, 22, 17, 4), (4, 17, 23, 18), (17, 5, 19, 23), (23, 19, 1, 9), (18, 23, 9, 0), (2, 12, 24, 8), (12, 6, 15, 24), (24, 15, 4, 18), (8, 24, 18, 0), (7, 13, 25, 16), (13, 3, 10, 25), (25, 10, 1, 19), (16, 25, 19, 5)])
me_cube_004.polygons.foreach_set('use_smooth', [True] * 24)
_uv = me_cube_004.uv_layers.new(name='UVMap')
_uv.uv.foreach_set('vector', [0.375, 0.0, 0.5, 0.0, 0.5, 0.125, 0.375, 0.125, 0.5, 0.0, 0.625, 0.0, 0.625, 0.125, 0.5, 0.125, 0.5, 0.125, 0.625, 0.125, 0.625, 0.25, 0.5, 0.25, 0.375, 0.125, 0.5, 0.125, 0.5, 0.25, 0.375, 0.25, 0.375, 0.25, 0.5, 0.25, 0.5, 0.375, 0.375, 0.375, 0.5, 0.25, 0.625, 0.25, 0.625, 0.375, 0.5, 0.375, 0.5, 0.375, 0.625, 0.375, 0.625, 0.5, 0.5, 0.5, 0.375, 0.375, 0.5, 0.375, 0.5, 0.5, 0.375, 0.5, 0.375, 0.5, 0.5, 0.5, 0.5, 0.625, 0.375, 0.625, 0.5, 0.5, 0.625, 0.5, 0.625, 0.625, 0.5, 0.625, 0.5, 0.625, 0.625, 0.625, 0.625, 0.75, 0.5, 0.75, 0.375, 0.625, 0.5, 0.625, 0.5, 0.75, 0.375, 0.75, 0.375, 0.75, 0.5, 0.75, 0.5, 0.875, 0.375, 0.875, 0.5, 0.75, 0.625, 0.75, 0.625, 0.875, 0.5, 0.875, 0.5, 0.875, 0.625, 0.875, 0.625, 1.0, 0.5, 1.0, 0.375, 0.875, 0.5, 0.875, 0.5, 1.0, 0.375, 1.0, 0.125, 0.5, 0.25, 0.5, 0.25, 0.625, 0.125, 0.625, 0.25, 0.5, 0.375, 0.5, 0.375, 0.625, 0.25, 0.625, 0.25, 0.625, 0.375, 0.625, 0.375, 0.75, 0.25, 0.75, 0.125, 0.625, 0.25, 0.625, 0.25, 0.75, 0.125, 0.75, 0.625, 0.5, 0.75, 0.5, 0.75, 0.625, 0.625, 0.625, 0.75, 0.5, 0.875, 0.5, 0.875, 0.625, 0.75, 0.625, 0.75, 0.625, 0.875, 0.625, 0.875, 0.75, 0.75, 0.75, 0.625, 0.625, 0.75, 0.625, 0.75, 0.75, 0.625, 0.75])
me_cube_004.materials.append(mat_hairtie_bead1)
me_cube_004.materials.append(mat_outline)
me_cube_004.update()
me_cube_005 = bpy.data.meshes.new('Cube.005')
me_cube_005.from_pydata([(-0.5, -0.5, -0.5), (-0.5, -0.5, 0.5), (-0.5, 0.5, -0.5), (-0.5, 0.5, 0.5), (0.5, -0.5, -0.5), (0.5, -0.5, 0.5), (0.5, 0.5, -0.5), (0.5, 0.5, 0.5), (-0.6096, 9.313e-10, -0.6096), (-0.5653, -0.6264, 0.01751), (-0.6096, -6.519e-09, 0.6096), (-0.6096, 0.6096, -2.794e-09), (1.583e-08, 0.6096, -0.6096), (-5.588e-09, 0.6096, 0.6096), (0.6096, 0.6096, -2.794e-09), (0.6096, -1.676e-08, -0.6096), (0.6096, -1.863e-09, 0.6096), (0.5559, -0.597, 0.02891), (-1.211e-08, -0.6096, -0.6096), (-9.313e-10, -0.6096, 0.6096), (-0.7006, -0.08303, 0.01732), (-0.04257, 0.7666, -0.02028), (0.6622, 0.05209, -0.00648), (-0.02013, -0.7891, -0.03661), (-0.01698, -0.03756, -0.682), (0.00394, -0.02633, 0.6879)], [], [(0, 9, 20, 8), (9, 1, 10, 20), (20, 10, 3, 11), (8, 20, 11, 2), (2, 11, 21, 12), (11, 3, 13, 21), (21, 13, 7, 14), (12, 21, 14, 6), (6, 14, 22, 15), (14, 7, 16, 22), (22, 16, 5, 17), (15, 22, 17, 4), (4, 17, 23, 18), (17, 5, 19, 23), (23, 19, 1, 9), (18, 23, 9, 0), (2, 12, 24, 8), (12, 6, 15, 24), (24, 15, 4, 18), (8, 24, 18, 0), (7, 13, 25, 16), (13, 3, 10, 25), (25, 10, 1, 19), (16, 25, 19, 5)])
me_cube_005.polygons.foreach_set('use_smooth', [True] * 24)
_uv = me_cube_005.uv_layers.new(name='UVMap')
_uv.uv.foreach_set('vector', [0.375, 0.0, 0.5, 0.0, 0.5, 0.125, 0.375, 0.125, 0.5, 0.0, 0.625, 0.0, 0.625, 0.125, 0.5, 0.125, 0.5, 0.125, 0.625, 0.125, 0.625, 0.25, 0.5, 0.25, 0.375, 0.125, 0.5, 0.125, 0.5, 0.25, 0.375, 0.25, 0.375, 0.25, 0.5, 0.25, 0.5, 0.375, 0.375, 0.375, 0.5, 0.25, 0.625, 0.25, 0.625, 0.375, 0.5, 0.375, 0.5, 0.375, 0.625, 0.375, 0.625, 0.5, 0.5, 0.5, 0.375, 0.375, 0.5, 0.375, 0.5, 0.5, 0.375, 0.5, 0.375, 0.5, 0.5, 0.5, 0.5, 0.625, 0.375, 0.625, 0.5, 0.5, 0.625, 0.5, 0.625, 0.625, 0.5, 0.625, 0.5, 0.625, 0.625, 0.625, 0.625, 0.75, 0.5, 0.75, 0.375, 0.625, 0.5, 0.625, 0.5, 0.75, 0.375, 0.75, 0.375, 0.75, 0.5, 0.75, 0.5, 0.875, 0.375, 0.875, 0.5, 0.75, 0.625, 0.75, 0.625, 0.875, 0.5, 0.875, 0.5, 0.875, 0.625, 0.875, 0.625, 1.0, 0.5, 1.0, 0.375, 0.875, 0.5, 0.875, 0.5, 1.0, 0.375, 1.0, 0.125, 0.5, 0.25, 0.5, 0.25, 0.625, 0.125, 0.625, 0.25, 0.5, 0.375, 0.5, 0.375, 0.625, 0.25, 0.625, 0.25, 0.625, 0.375, 0.625, 0.375, 0.75, 0.25, 0.75, 0.125, 0.625, 0.25, 0.625, 0.25, 0.75, 0.125, 0.75, 0.625, 0.5, 0.75, 0.5, 0.75, 0.625, 0.625, 0.625, 0.75, 0.5, 0.875, 0.5, 0.875, 0.625, 0.75, 0.625, 0.75, 0.625, 0.875, 0.625, 0.875, 0.75, 0.75, 0.75, 0.625, 0.625, 0.75, 0.625, 0.75, 0.75, 0.625, 0.75])
me_cube_005.materials.append(mat_hairtie_bead2)
me_cube_005.materials.append(mat_outline)
me_cube_005.update()
me_circle = bpy.data.meshes.new('Circle')
me_circle.from_pydata([(0.0, 1.0, 0.0), (-0.1951, 0.9808, 0.0), (-0.3827, 0.9239, 0.0), (-0.5556, 0.8315, 0.0), (-0.7071, 0.7071, 0.0), (-0.8315, 0.5556, 0.0), (-0.9239, 0.3827, 0.0), (-0.9808, 0.1951, 0.0), (-1.0, 0.0, 0.0), (-0.9808, -0.1951, 0.0), (-0.9239, -0.3827, 0.0), (-0.8315, -0.5556, 0.0), (-0.7071, -0.7071, 0.0), (-0.5556, -0.8315, 0.0), (-0.3827, -0.9239, 0.0), (-0.1951, -0.9808, 0.0), (0.0, -1.0, 0.0), (0.1951, -0.9808, 0.0), (0.3827, -0.9239, 0.0), (0.5556, -0.8315, 0.0), (0.7071, -0.7071, 0.0), (0.8315, -0.5556, 0.0), (0.9239, -0.3827, 0.0), (0.9808, -0.1951, 0.0), (1.0, 0.0, 0.0), (0.9808, 0.1951, 0.0), (0.9239, 0.3827, 0.0), (0.8315, 0.5556, 0.0), (0.7071, 0.7071, 0.0), (0.5556, 0.8315, 0.0), (0.3827, 0.9239, 0.0), (0.1951, 0.9808, 0.0)], [], [(1, 2, 3, 4, 5, 6, 7, 8, 9, 10, 11, 12, 13, 14, 15, 16, 17, 18, 19, 20, 21, 22, 23, 24, 25, 26, 27, 28, 29, 30, 31, 0)])
_uv = me_circle.uv_layers.new(name='UVMap')
_uv.uv.foreach_set('vector', [0.0, 0.0, 0.0, 0.0, 0.0, 0.0, 0.0, 0.0, 0.0, 0.0, 0.0, 0.0, 0.0, 0.0, 0.0, 0.0, 0.0, 0.0, 0.0, 0.0, 0.0, 0.0, 0.0, 0.0, 0.0, 0.0, 0.0, 0.0, 0.0, 0.0, 0.0, 0.0, 0.0, 0.0, 0.0, 0.0, 0.0, 0.0, 0.0, 0.0, 0.0, 0.0, 0.0, 0.0, 0.0, 0.0, 0.0, 0.0, 0.0, 0.0, 0.0, 0.0, 0.0, 0.0, 0.0, 0.0, 0.0, 0.0, 0.0, 0.0, 0.0, 0.0, 0.0, 0.0])
me_circle.materials.append(mat_toon_hairtie2)
me_circle.update()
me_plane_002 = bpy.data.meshes.new('Plane.002')
me_plane_002.from_pydata([(0.6463, -2.769, 0.02836), (0.03522, -2.17, 0.02836), (0.8796, -1.939, 0.02836), (0.4652, -2.04, 0.02836), (0.03453, -2.182, 0.02836), (0.4745, -2.037, 0.02836), (0.6633, -2.76, 0.02836), (0.04092, -2.163, 0.02836), (0.05393, -2.175, 0.02836), (0.6276, -2.775, 0.02836), (0.8699, -1.937, 0.02836), (0.6393, -2.737, 0.02836), (0.8813, -1.952, 0.02836), (0.4648, -2.04, 0.02836), (0.4555, -2.043, 0.02836), (0.8641, -1.956, 0.02836), (2.3, -1.673, 0.02836), (1.445, -1.619, 0.02836), (1.933, -0.8923, 0.02836), (1.686, -1.239, 0.02836), (1.452, -1.628, 0.02836), (1.691, -1.231, 0.02836), (2.306, -1.655, 0.02836), (1.445, -1.61, 0.02836), (1.463, -1.611, 0.02836), (2.289, -1.689, 0.02836), (1.925, -0.8973, 0.02836), (2.273, -1.653, 0.02836), (1.943, -0.9007, 0.02836), (1.686, -1.24, 0.02836), (1.68, -1.248, 0.02836), (1.933, -0.9152, 0.02836), (2.834, 0.2377, 0.02836), (2.152, -0.28, 0.02836), (2.046, 0.5889, 0.02836), (2.086, 0.1643, 0.02836), (2.164, -0.2823, 0.02836), (2.084, 0.1739, 0.02836), (2.827, 0.2559, 0.02836), (2.146, -0.2733, 0.02836), (2.16, -0.2622, 0.02836), (2.836, 0.2184, 0.02836), (2.043, 0.5796, 0.02836), (2.801, 0.2355, 0.02836), (2.059, 0.5888, 0.02836), (2.086, 0.1639, 0.02836), (2.087, 0.1543, 0.02836), (2.061, 0.5711, 0.02836), (1.989, 2.033, 0.02836), (1.811, 1.195, 0.02836), (1.163, 1.784, 0.02836), (1.471, 1.488, 0.02836), (1.822, 1.201, 0.02836), (1.464, 1.494, 0.02836), (1.972, 2.042, 0.02836), (1.802, 1.196, 0.02836), (1.806, 1.214, 0.02836), (2.003, 2.02, 0.02836), (1.167, 1.774, 0.02836), (1.965, 2.009, 0.02836), (1.173, 1.792, 0.02836), (1.471, 1.488, 0.02836), (1.478, 1.481, 0.02836), (1.186, 1.78, 0.02836), (0.176, 2.838, 0.02836), (0.5892, 2.089, 0.02836), (-0.2858, 2.11, 0.02836), (0.14, 2.088, 0.02836), (0.5932, 2.1, 0.02836), (0.1304, 2.088, 0.02836), (0.157, 2.834, 0.02836), (0.5817, 2.083, 0.02836), (0.5728, 2.099, 0.02836), (0.1954, 2.838, 0.02836), (-0.277, 2.106, 0.02836), (0.1733, 2.805, 0.02836), (-0.2839, 2.123, 0.02836), (0.1405, 2.088, 0.02836), (0.1501, 2.087, 0.02836), (-0.2661, 2.122, 0.02836), (-1.723, 2.263, 0.02836), (-0.9197, 1.966, 0.02836), (-1.596, 1.41, 0.02836), (-1.259, 1.671, 0.02836), (-0.9239, 1.977, 0.02836), (-1.266, 1.665, 0.02836), (-1.734, 2.247, 0.02836), (-0.922, 1.957, 0.02836), (-0.939, 1.963, 0.02836), (-1.708, 2.275, 0.02836), (-1.586, 1.412, 0.02836), (-1.703, 2.236, 0.02836), (-1.603, 1.421, 0.02836), (-1.259, 1.672, 0.02836), (-1.251, 1.678, 0.02836), (-1.589, 1.432, 0.02836), (-2.783, 0.5859, 0.02836), (-1.981, 0.886, 0.02836), (-2.129, 0.02334, 0.02836), (-2.045, 0.4414, 0.02836), (-1.991, 0.8916, 0.02836), (-2.047, 0.4319, 0.02836), (-2.781, 0.5665, 0.02836), (-1.977, 0.8778, 0.02836), (-1.994, 0.8713, 0.02836), (-2.78, 0.6051, 0.02836), (-2.124, 0.03139, 0.02836), (-2.75, 0.5785, 0.02836), (-2.141, 0.02709, 0.02836), (-2.045, 0.4419, 0.02836), (-2.044, 0.4514, 0.02836), (-2.138, 0.04456, 0.02836), (-2.489, -1.376, 0.02836), (-2.078, -0.6248, 0.02836), (-1.626, -1.374, 0.02836), (-1.836, -1.003, 0.02836), (-2.09, -0.6273, 0.02836), (-1.831, -1.011, 0.02836), (-2.475, -1.39, 0.02836), (-2.07, -0.6283, 0.02836), (-2.078, -0.6443, 0.02836), (-2.499, -1.36, 0.02836), (-1.627, -1.365, 0.02836), (-2.459, -1.36, 0.02836), (-1.638, -1.38, 0.02836), (-1.837, -1.003, 0.02836), (-1.841, -0.9945, 0.02836), (-1.647, -1.364, 0.02836), (-0.9835, -2.668, 0.02836), (-1.164, -1.832, 0.02836), (-0.332, -2.103, 0.02836), (-0.7335, -1.959, 0.02836), (-1.171, -1.841, 0.02836), (-0.7242, -1.962, 0.02836), (-0.964, -2.67, 0.02836), (-1.155, -1.829, 0.02836), (-1.151, -1.846, 0.02836), (-1.002, -2.663, 0.02836), (-0.3391, -2.096, 0.02836), (-0.9714, -2.637, 0.02836), (-0.3375, -2.115, 0.02836), (-0.734, -1.96, 0.02836), (-0.7431, -1.956, 0.02836), (-0.3543, -2.109, 0.02836)], [], [(15, 12, 2, 10), (14, 13, 5, 3), (1, 4, 8, 7), (9, 0, 6, 11), (4, 9, 11, 8), (13, 15, 10, 5), (8, 11, 15, 13), (7, 8, 13, 14), (11, 6, 12, 15), (31, 28, 18, 26), (30, 29, 21, 19), (17, 20, 24, 23), (25, 16, 22, 27), (20, 25, 27, 24), (29, 31, 26, 21), (24, 27, 31, 29), (23, 24, 29, 30), (27, 22, 28, 31), (47, 44, 34, 42), (46, 45, 37, 35), (33, 36, 40, 39), (41, 32, 38, 43), (36, 41, 43, 40), (45, 47, 42, 37), (40, 43, 47, 45), (39, 40, 45, 46), (43, 38, 44, 47), (63, 60, 50, 58), (62, 61, 53, 51), (49, 52, 56, 55), (57, 48, 54, 59), (52, 57, 59, 56), (61, 63, 58, 53), (56, 59, 63, 61), (55, 56, 61, 62), (59, 54, 60, 63), (79, 76, 66, 74), (78, 77, 69, 67), (65, 68, 72, 71), (73, 64, 70, 75), (68, 73, 75, 72), (77, 79, 74, 69), (72, 75, 79, 77), (71, 72, 77, 78), (75, 70, 76, 79), (95, 92, 82, 90), (94, 93, 85, 83), (81, 84, 88, 87), (89, 80, 86, 91), (84, 89, 91, 88), (93, 95, 90, 85), (88, 91, 95, 93), (87, 88, 93, 94), (91, 86, 92, 95), (111, 108, 98, 106), (110, 109, 101, 99), (97, 100, 104, 103), (105, 96, 102, 107), (100, 105, 107, 104), (109, 111, 106, 101), (104, 107, 111, 109), (103, 104, 109, 110), (107, 102, 108, 111), (127, 124, 114, 122), (126, 125, 117, 115), (113, 116, 120, 119), (121, 112, 118, 123), (116, 121, 123, 120), (125, 127, 122, 117), (120, 123, 127, 125), (119, 120, 125, 126), (123, 118, 124, 127), (143, 140, 130, 138), (142, 141, 133, 131), (129, 132, 136, 135), (137, 128, 134, 139), (132, 137, 139, 136), (141, 143, 138, 133), (136, 139, 143, 141), (135, 136, 141, 142), (139, 134, 140, 143)])
_uv = me_plane_002.uv_layers.new(name='UVMap')
_uv.uv.foreach_set('vector', [0.9803, 0.979, 1.0, 0.9781, 1.0, 1.0, 0.9807, 1.0, 0.4891, 1.0, 0.4998, 0.9995, 0.5105, 1.0, 0.5, 1.0, 0.0, 1.0, 0.02092, 0.9791, 0.04251, 0.98, 0.02206, 1.0, 0.9615, 0.03854, 1.0, 0.0, 1.0, 0.04412, 0.9623, 0.08096, 0.02092, 0.9791, 0.9615, 0.03854, 0.9623, 0.08096, 0.04251, 0.98, 0.4998, 0.9995, 0.9803, 0.979, 0.9807, 1.0, 0.5105, 1.0, 0.04251, 0.98, 0.9623, 0.08096, 0.9803, 0.979, 0.4998, 0.9995, 0.02206, 1.0, 0.04251, 0.98, 0.4998, 0.9995, 0.4891, 1.0, 0.9623, 0.08096, 1.0, 0.04412, 1.0, 0.9781, 0.9803, 0.979, 0.9803, 0.979, 1.0, 0.9781, 1.0, 1.0, 0.9807, 1.0, 0.4891, 1.0, 0.4998, 0.9995, 0.5105, 1.0, 0.5, 1.0, 0.0, 1.0, 0.02092, 0.9791, 0.04251, 0.98, 0.02206, 1.0, 0.9615, 0.03854, 1.0, 0.0, 1.0, 0.04412, 0.9623, 0.08096, 0.02092, 0.9791, 0.9615, 0.03854, 0.9623, 0.08096, 0.04251, 0.98, 0.4998, 0.9995, 0.9803, 0.979, 0.9807, 1.0, 0.5105, 1.0, 0.04251, 0.98, 0.9623, 0.08096, 0.9803, 0.979, 0.4998, 0.9995, 0.02206, 1.0, 0.04251, 0.98, 0.4998, 0.9995, 0.4891, 1.0, 0.9623, 0.08096, 1.0, 0.04412, 1.0, 0.9781, 0.9803, 0.979, 0.9803, 0.979, 1.0, 0.9781, 1.0, 1.0, 0.9807, 1.0, 0.4891, 1.0, 0.4998, 0.9995, 0.5105, 1.0, 0.5, 1.0, 0.0, 1.0, 0.02092, 0.9791, 0.04251, 0.98, 0.02206, 1.0, 0.9615, 0.03854, 1.0, 0.0, 1.0, 0.04412, 0.9623, 0.08096, 0.02092, 0.9791, 0.9615, 0.03854, 0.9623, 0.08096, 0.04251, 0.98, 0.4998, 0.9995, 0.9803, 0.979, 0.9807, 1.0, 0.5105, 1.0, 0.04251, 0.98, 0.9623, 0.08096, 0.9803, 0.979, 0.4998, 0.9995, 0.02206, 1.0, 0.04251, 0.98, 0.4998, 0.9995, 0.4891, 1.0, 0.9623, 0.08096, 1.0, 0.04412, 1.0, 0.9781, 0.9803, 0.979, 0.9803, 0.979, 1.0, 0.9781, 1.0, 1.0, 0.9807, 1.0, 0.4891, 1.0, 0.4998, 0.9995, 0.5105, 1.0, 0.5, 1.0, 0.0, 1.0, 0.02092, 0.9791, 0.04251, 0.98, 0.02206, 1.0, 0.9615, 0.03854, 1.0, 0.0, 1.0, 0.04412, 0.9623, 0.08096, 0.02092, 0.9791, 0.9615, 0.03854, 0.9623, 0.08096, 0.04251, 0.98, 0.4998, 0.9995, 0.9803, 0.979, 0.9807, 1.0, 0.5105, 1.0, 0.04251, 0.98, 0.9623, 0.08096, 0.9803, 0.979, 0.4998, 0.9995, 0.02206, 1.0, 0.04251, 0.98, 0.4998, 0.9995, 0.4891, 1.0, 0.9623, 0.08096, 1.0, 0.04412, 1.0, 0.9781, 0.9803, 0.979, 0.9803, 0.979, 1.0, 0.9781, 1.0, 1.0, 0.9807, 1.0, 0.4891, 1.0, 0.4998, 0.9995, 0.5105, 1.0, 0.5, 1.0, 0.0, 1.0, 0.02092, 0.9791, 0.04251, 0.98, 0.02206, 1.0, 0.9615, 0.03854, 1.0, 0.0, 1.0, 0.04412, 0.9623, 0.08096, 0.02092, 0.9791, 0.9615, 0.03854, 0.9623, 0.08096, 0.04251, 0.98, 0.4998, 0.9995, 0.9803, 0.979, 0.9807, 1.0, 0.5105, 1.0, 0.04251, 0.98, 0.9623, 0.08096, 0.9803, 0.979, 0.4998, 0.9995, 0.02206, 1.0, 0.04251, 0.98, 0.4998, 0.9995, 0.4891, 1.0, 0.9623, 0.08096, 1.0, 0.04412, 1.0, 0.9781, 0.9803, 0.979, 0.9803, 0.979, 1.0, 0.9781, 1.0, 1.0, 0.9807, 1.0, 0.4891, 1.0, 0.4998, 0.9995, 0.5105, 1.0, 0.5, 1.0, 0.0, 1.0, 0.02092, 0.9791, 0.04251, 0.98, 0.02206, 1.0, 0.9615, 0.03854, 1.0, 0.0, 1.0, 0.04412, 0.9623, 0.08096, 0.02092, 0.9791, 0.9615, 0.03854, 0.9623, 0.08096, 0.04251, 0.98, 0.4998, 0.9995, 0.9803, 0.979, 0.9807, 1.0, 0.5105, 1.0, 0.04251, 0.98, 0.9623, 0.08096, 0.9803, 0.979, 0.4998, 0.9995, 0.02206, 1.0, 0.04251, 0.98, 0.4998, 0.9995, 0.4891, 1.0, 0.9623, 0.08096, 1.0, 0.04412, 1.0, 0.9781, 0.9803, 0.979, 0.9803, 0.979, 1.0, 0.9781, 1.0, 1.0, 0.9807, 1.0, 0.4891, 1.0, 0.4998, 0.9995, 0.5105, 1.0, 0.5, 1.0, 0.0, 1.0, 0.02092, 0.9791, 0.04251, 0.98, 0.02206, 1.0, 0.9615, 0.03854, 1.0, 0.0, 1.0, 0.04412, 0.9623, 0.08096, 0.02092, 0.9791, 0.9615, 0.03854, 0.9623, 0.08096, 0.04251, 0.98, 0.4998, 0.9995, 0.9803, 0.979, 0.9807, 1.0, 0.5105, 1.0, 0.04251, 0.98, 0.9623, 0.08096, 0.9803, 0.979, 0.4998, 0.9995, 0.02206, 1.0, 0.04251, 0.98, 0.4998, 0.9995, 0.4891, 1.0, 0.9623, 0.08096, 1.0, 0.04412, 1.0, 0.9781, 0.9803, 0.979, 0.9803, 0.979, 1.0, 0.9781, 1.0, 1.0, 0.9807, 1.0, 0.4891, 1.0, 0.4998, 0.9995, 0.5105, 1.0, 0.5, 1.0, 0.0, 1.0, 0.02092, 0.9791, 0.04251, 0.98, 0.02206, 1.0, 0.9615, 0.03854, 1.0, 0.0, 1.0, 0.04412, 0.9623, 0.08096, 0.02092, 0.9791, 0.9615, 0.03854, 0.9623, 0.08096, 0.04251, 0.98, 0.4998, 0.9995, 0.9803, 0.979, 0.9807, 1.0, 0.5105, 1.0, 0.04251, 0.98, 0.9623, 0.08096, 0.9803, 0.979, 0.4998, 0.9995, 0.02206, 1.0, 0.04251, 0.98, 0.4998, 0.9995, 0.4891, 1.0, 0.9623, 0.08096, 1.0, 0.04412, 1.0, 0.9781, 0.9803, 0.979, 0.9803, 0.979, 1.0, 0.9781, 1.0, 1.0, 0.9807, 1.0, 0.4891, 1.0, 0.4998, 0.9995, 0.5105, 1.0, 0.5, 1.0, 0.0, 1.0, 0.02092, 0.9791, 0.04251, 0.98, 0.02206, 1.0, 0.9615, 0.03854, 1.0, 0.0, 1.0, 0.04412, 0.9623, 0.08096, 0.02092, 0.9791, 0.9615, 0.03854, 0.9623, 0.08096, 0.04251, 0.98, 0.4998, 0.9995, 0.9803, 0.979, 0.9807, 1.0, 0.5105, 1.0, 0.04251, 0.98, 0.9623, 0.08096, 0.9803, 0.979, 0.4998, 0.9995, 0.02206, 1.0, 0.04251, 0.98, 0.4998, 0.9995, 0.4891, 1.0, 0.9623, 0.08096, 1.0, 0.04412, 1.0, 0.9781, 0.9803, 0.979])
me_plane_002.materials.append(mat_toon_hairtie2)
me_plane_002.update()
me_plane_001 = bpy.data.meshes.new('Plane.001')
me_plane_001.from_pydata([(0.6463, -2.769, 0.02836), (0.03522, -2.17, 0.02836), (0.8796, -1.939, 0.02836), (0.4652, -2.04, 0.02836), (0.03453, -2.182, 0.02836), (0.4745, -2.037, 0.02836), (0.6633, -2.76, 0.02836), (0.04092, -2.163, 0.02836), (0.05393, -2.175, 0.02836), (0.6276, -2.775, 0.02836), (0.8699, -1.937, 0.02836), (0.6393, -2.737, 0.02836), (0.8813, -1.952, 0.02836), (0.4648, -2.04, 0.02836), (0.4555, -2.043, 0.02836), (0.8641, -1.956, 0.02836), (2.3, -1.673, 0.02836), (1.445, -1.619, 0.02836), (1.933, -0.8923, 0.02836), (1.686, -1.239, 0.02836), (1.452, -1.628, 0.02836), (1.691, -1.231, 0.02836), (2.306, -1.655, 0.02836), (1.445, -1.61, 0.02836), (1.463, -1.611, 0.02836), (2.289, -1.689, 0.02836), (1.925, -0.8973, 0.02836), (2.273, -1.653, 0.02836), (1.943, -0.9007, 0.02836), (1.686, -1.24, 0.02836), (1.68, -1.248, 0.02836), (1.933, -0.9152, 0.02836), (2.834, 0.2377, 0.02836), (2.152, -0.28, 0.02836), (2.046, 0.5889, 0.02836), (2.086, 0.1643, 0.02836), (2.164, -0.2823, 0.02836), (2.084, 0.1739, 0.02836), (2.827, 0.2559, 0.02836), (2.146, -0.2733, 0.02836), (2.16, -0.2622, 0.02836), (2.836, 0.2184, 0.02836), (2.043, 0.5796, 0.02836), (2.801, 0.2355, 0.02836), (2.059, 0.5888, 0.02836), (2.086, 0.1639, 0.02836), (2.087, 0.1543, 0.02836), (2.061, 0.5711, 0.02836), (1.989, 2.033, 0.02836), (1.811, 1.195, 0.02836), (1.163, 1.784, 0.02836), (1.471, 1.488, 0.02836), (1.822, 1.201, 0.02836), (1.464, 1.494, 0.02836), (1.972, 2.042, 0.02836), (1.802, 1.196, 0.02836), (1.806, 1.214, 0.02836), (2.003, 2.02, 0.02836), (1.167, 1.774, 0.02836), (1.965, 2.009, 0.02836), (1.173, 1.792, 0.02836), (1.471, 1.488, 0.02836), (1.478, 1.481, 0.02836), (1.186, 1.78, 0.02836), (0.176, 2.838, 0.02836), (0.5892, 2.089, 0.02836), (-0.2858, 2.11, 0.02836), (0.14, 2.088, 0.02836), (0.5932, 2.1, 0.02836), (0.1304, 2.088, 0.02836), (0.157, 2.834, 0.02836), (0.5817, 2.083, 0.02836), (0.5728, 2.099, 0.02836), (0.1954, 2.838, 0.02836), (-0.277, 2.106, 0.02836), (0.1733, 2.805, 0.02836), (-0.2839, 2.123, 0.02836), (0.1405, 2.088, 0.02836), (0.1501, 2.087, 0.02836), (-0.2661, 2.122, 0.02836), (-1.723, 2.263, 0.02836), (-0.9197, 1.966, 0.02836), (-1.596, 1.41, 0.02836), (-1.259, 1.671, 0.02836), (-0.9239, 1.977, 0.02836), (-1.266, 1.665, 0.02836), (-1.734, 2.247, 0.02836), (-0.922, 1.957, 0.02836), (-0.939, 1.963, 0.02836), (-1.708, 2.275, 0.02836), (-1.586, 1.412, 0.02836), (-1.703, 2.236, 0.02836), (-1.603, 1.421, 0.02836), (-1.259, 1.672, 0.02836), (-1.251, 1.678, 0.02836), (-1.589, 1.432, 0.02836), (-2.783, 0.5859, 0.02836), (-1.981, 0.886, 0.02836), (-2.129, 0.02334, 0.02836), (-2.045, 0.4414, 0.02836), (-1.991, 0.8916, 0.02836), (-2.047, 0.4319, 0.02836), (-2.781, 0.5665, 0.02836), (-1.977, 0.8778, 0.02836), (-1.994, 0.8713, 0.02836), (-2.78, 0.6051, 0.02836), (-2.124, 0.03139, 0.02836), (-2.75, 0.5785, 0.02836), (-2.141, 0.02709, 0.02836), (-2.045, 0.4419, 0.02836), (-2.044, 0.4514, 0.02836), (-2.138, 0.04456, 0.02836), (-2.489, -1.376, 0.02836), (-2.078, -0.6248, 0.02836), (-1.626, -1.374, 0.02836), (-1.836, -1.003, 0.02836), (-2.09, -0.6273, 0.02836), (-1.831, -1.011, 0.02836), (-2.475, -1.39, 0.02836), (-2.07, -0.6283, 0.02836), (-2.078, -0.6443, 0.02836), (-2.499, -1.36, 0.02836), (-1.627, -1.365, 0.02836), (-2.459, -1.36, 0.02836), (-1.638, -1.38, 0.02836), (-1.837, -1.003, 0.02836), (-1.841, -0.9945, 0.02836), (-1.647, -1.364, 0.02836), (-0.9835, -2.668, 0.02836), (-1.164, -1.832, 0.02836), (-0.332, -2.103, 0.02836), (-0.7335, -1.959, 0.02836), (-1.171, -1.841, 0.02836), (-0.7242, -1.962, 0.02836), (-0.964, -2.67, 0.02836), (-1.155, -1.829, 0.02836), (-1.151, -1.846, 0.02836), (-1.002, -2.663, 0.02836), (-0.3391, -2.096, 0.02836), (-0.9714, -2.637, 0.02836), (-0.3375, -2.115, 0.02836), (-0.734, -1.96, 0.02836), (-0.7431, -1.956, 0.02836), (-0.3543, -2.109, 0.02836)], [], [(15, 12, 2, 10), (14, 13, 5, 3), (1, 4, 8, 7), (9, 0, 6, 11), (4, 9, 11, 8), (13, 15, 10, 5), (8, 11, 15, 13), (7, 8, 13, 14), (11, 6, 12, 15), (31, 28, 18, 26), (30, 29, 21, 19), (17, 20, 24, 23), (25, 16, 22, 27), (20, 25, 27, 24), (29, 31, 26, 21), (24, 27, 31, 29), (23, 24, 29, 30), (27, 22, 28, 31), (47, 44, 34, 42), (46, 45, 37, 35), (33, 36, 40, 39), (41, 32, 38, 43), (36, 41, 43, 40), (45, 47, 42, 37), (40, 43, 47, 45), (39, 40, 45, 46), (43, 38, 44, 47), (63, 60, 50, 58), (62, 61, 53, 51), (49, 52, 56, 55), (57, 48, 54, 59), (52, 57, 59, 56), (61, 63, 58, 53), (56, 59, 63, 61), (55, 56, 61, 62), (59, 54, 60, 63), (79, 76, 66, 74), (78, 77, 69, 67), (65, 68, 72, 71), (73, 64, 70, 75), (68, 73, 75, 72), (77, 79, 74, 69), (72, 75, 79, 77), (71, 72, 77, 78), (75, 70, 76, 79), (95, 92, 82, 90), (94, 93, 85, 83), (81, 84, 88, 87), (89, 80, 86, 91), (84, 89, 91, 88), (93, 95, 90, 85), (88, 91, 95, 93), (87, 88, 93, 94), (91, 86, 92, 95), (111, 108, 98, 106), (110, 109, 101, 99), (97, 100, 104, 103), (105, 96, 102, 107), (100, 105, 107, 104), (109, 111, 106, 101), (104, 107, 111, 109), (103, 104, 109, 110), (107, 102, 108, 111), (127, 124, 114, 122), (126, 125, 117, 115), (113, 116, 120, 119), (121, 112, 118, 123), (116, 121, 123, 120), (125, 127, 122, 117), (120, 123, 127, 125), (119, 120, 125, 126), (123, 118, 124, 127), (143, 140, 130, 138), (142, 141, 133, 131), (129, 132, 136, 135), (137, 128, 134, 139), (132, 137, 139, 136), (141, 143, 138, 133), (136, 139, 143, 141), (135, 136, 141, 142), (139, 134, 140, 143)])
_uv = me_plane_001.uv_layers.new(name='UVMap')
_uv.uv.foreach_set('vector', [0.9803, 0.979, 1.0, 0.9781, 1.0, 1.0, 0.9807, 1.0, 0.4891, 1.0, 0.4998, 0.9995, 0.5105, 1.0, 0.5, 1.0, 0.0, 1.0, 0.02092, 0.9791, 0.04251, 0.98, 0.02206, 1.0, 0.9615, 0.03854, 1.0, 0.0, 1.0, 0.04412, 0.9623, 0.08096, 0.02092, 0.9791, 0.9615, 0.03854, 0.9623, 0.08096, 0.04251, 0.98, 0.4998, 0.9995, 0.9803, 0.979, 0.9807, 1.0, 0.5105, 1.0, 0.04251, 0.98, 0.9623, 0.08096, 0.9803, 0.979, 0.4998, 0.9995, 0.02206, 1.0, 0.04251, 0.98, 0.4998, 0.9995, 0.4891, 1.0, 0.9623, 0.08096, 1.0, 0.04412, 1.0, 0.9781, 0.9803, 0.979, 0.9803, 0.979, 1.0, 0.9781, 1.0, 1.0, 0.9807, 1.0, 0.4891, 1.0, 0.4998, 0.9995, 0.5105, 1.0, 0.5, 1.0, 0.0, 1.0, 0.02092, 0.9791, 0.04251, 0.98, 0.02206, 1.0, 0.9615, 0.03854, 1.0, 0.0, 1.0, 0.04412, 0.9623, 0.08096, 0.02092, 0.9791, 0.9615, 0.03854, 0.9623, 0.08096, 0.04251, 0.98, 0.4998, 0.9995, 0.9803, 0.979, 0.9807, 1.0, 0.5105, 1.0, 0.04251, 0.98, 0.9623, 0.08096, 0.9803, 0.979, 0.4998, 0.9995, 0.02206, 1.0, 0.04251, 0.98, 0.4998, 0.9995, 0.4891, 1.0, 0.9623, 0.08096, 1.0, 0.04412, 1.0, 0.9781, 0.9803, 0.979, 0.9803, 0.979, 1.0, 0.9781, 1.0, 1.0, 0.9807, 1.0, 0.4891, 1.0, 0.4998, 0.9995, 0.5105, 1.0, 0.5, 1.0, 0.0, 1.0, 0.02092, 0.9791, 0.04251, 0.98, 0.02206, 1.0, 0.9615, 0.03854, 1.0, 0.0, 1.0, 0.04412, 0.9623, 0.08096, 0.02092, 0.9791, 0.9615, 0.03854, 0.9623, 0.08096, 0.04251, 0.98, 0.4998, 0.9995, 0.9803, 0.979, 0.9807, 1.0, 0.5105, 1.0, 0.04251, 0.98, 0.9623, 0.08096, 0.9803, 0.979, 0.4998, 0.9995, 0.02206, 1.0, 0.04251, 0.98, 0.4998, 0.9995, 0.4891, 1.0, 0.9623, 0.08096, 1.0, 0.04412, 1.0, 0.9781, 0.9803, 0.979, 0.9803, 0.979, 1.0, 0.9781, 1.0, 1.0, 0.9807, 1.0, 0.4891, 1.0, 0.4998, 0.9995, 0.5105, 1.0, 0.5, 1.0, 0.0, 1.0, 0.02092, 0.9791, 0.04251, 0.98, 0.02206, 1.0, 0.9615, 0.03854, 1.0, 0.0, 1.0, 0.04412, 0.9623, 0.08096, 0.02092, 0.9791, 0.9615, 0.03854, 0.9623, 0.08096, 0.04251, 0.98, 0.4998, 0.9995, 0.9803, 0.979, 0.9807, 1.0, 0.5105, 1.0, 0.04251, 0.98, 0.9623, 0.08096, 0.9803, 0.979, 0.4998, 0.9995, 0.02206, 1.0, 0.04251, 0.98, 0.4998, 0.9995, 0.4891, 1.0, 0.9623, 0.08096, 1.0, 0.04412, 1.0, 0.9781, 0.9803, 0.979, 0.9803, 0.979, 1.0, 0.9781, 1.0, 1.0, 0.9807, 1.0, 0.4891, 1.0, 0.4998, 0.9995, 0.5105, 1.0, 0.5, 1.0, 0.0, 1.0, 0.02092, 0.9791, 0.04251, 0.98, 0.02206, 1.0, 0.9615, 0.03854, 1.0, 0.0, 1.0, 0.04412, 0.9623, 0.08096, 0.02092, 0.9791, 0.9615, 0.03854, 0.9623, 0.08096, 0.04251, 0.98, 0.4998, 0.9995, 0.9803, 0.979, 0.9807, 1.0, 0.5105, 1.0, 0.04251, 0.98, 0.9623, 0.08096, 0.9803, 0.979, 0.4998, 0.9995, 0.02206, 1.0, 0.04251, 0.98, 0.4998, 0.9995, 0.4891, 1.0, 0.9623, 0.08096, 1.0, 0.04412, 1.0, 0.9781, 0.9803, 0.979, 0.9803, 0.979, 1.0, 0.9781, 1.0, 1.0, 0.9807, 1.0, 0.4891, 1.0, 0.4998, 0.9995, 0.5105, 1.0, 0.5, 1.0, 0.0, 1.0, 0.02092, 0.9791, 0.04251, 0.98, 0.02206, 1.0, 0.9615, 0.03854, 1.0, 0.0, 1.0, 0.04412, 0.9623, 0.08096, 0.02092, 0.9791, 0.9615, 0.03854, 0.9623, 0.08096, 0.04251, 0.98, 0.4998, 0.9995, 0.9803, 0.979, 0.9807, 1.0, 0.5105, 1.0, 0.04251, 0.98, 0.9623, 0.08096, 0.9803, 0.979, 0.4998, 0.9995, 0.02206, 1.0, 0.04251, 0.98, 0.4998, 0.9995, 0.4891, 1.0, 0.9623, 0.08096, 1.0, 0.04412, 1.0, 0.9781, 0.9803, 0.979, 0.9803, 0.979, 1.0, 0.9781, 1.0, 1.0, 0.9807, 1.0, 0.4891, 1.0, 0.4998, 0.9995, 0.5105, 1.0, 0.5, 1.0, 0.0, 1.0, 0.02092, 0.9791, 0.04251, 0.98, 0.02206, 1.0, 0.9615, 0.03854, 1.0, 0.0, 1.0, 0.04412, 0.9623, 0.08096, 0.02092, 0.9791, 0.9615, 0.03854, 0.9623, 0.08096, 0.04251, 0.98, 0.4998, 0.9995, 0.9803, 0.979, 0.9807, 1.0, 0.5105, 1.0, 0.04251, 0.98, 0.9623, 0.08096, 0.9803, 0.979, 0.4998, 0.9995, 0.02206, 1.0, 0.04251, 0.98, 0.4998, 0.9995, 0.4891, 1.0, 0.9623, 0.08096, 1.0, 0.04412, 1.0, 0.9781, 0.9803, 0.979, 0.9803, 0.979, 1.0, 0.9781, 1.0, 1.0, 0.9807, 1.0, 0.4891, 1.0, 0.4998, 0.9995, 0.5105, 1.0, 0.5, 1.0, 0.0, 1.0, 0.02092, 0.9791, 0.04251, 0.98, 0.02206, 1.0, 0.9615, 0.03854, 1.0, 0.0, 1.0, 0.04412, 0.9623, 0.08096, 0.02092, 0.9791, 0.9615, 0.03854, 0.9623, 0.08096, 0.04251, 0.98, 0.4998, 0.9995, 0.9803, 0.979, 0.9807, 1.0, 0.5105, 1.0, 0.04251, 0.98, 0.9623, 0.08096, 0.9803, 0.979, 0.4998, 0.9995, 0.02206, 1.0, 0.04251, 0.98, 0.4998, 0.9995, 0.4891, 1.0, 0.9623, 0.08096, 1.0, 0.04412, 1.0, 0.9781, 0.9803, 0.979, 0.9803, 0.979, 1.0, 0.9781, 1.0, 1.0, 0.9807, 1.0, 0.4891, 1.0, 0.4998, 0.9995, 0.5105, 1.0, 0.5, 1.0, 0.0, 1.0, 0.02092, 0.9791, 0.04251, 0.98, 0.02206, 1.0, 0.9615, 0.03854, 1.0, 0.0, 1.0, 0.04412, 0.9623, 0.08096, 0.02092, 0.9791, 0.9615, 0.03854, 0.9623, 0.08096, 0.04251, 0.98, 0.4998, 0.9995, 0.9803, 0.979, 0.9807, 1.0, 0.5105, 1.0, 0.04251, 0.98, 0.9623, 0.08096, 0.9803, 0.979, 0.4998, 0.9995, 0.02206, 1.0, 0.04251, 0.98, 0.4998, 0.9995, 0.4891, 1.0, 0.9623, 0.08096, 1.0, 0.04412, 1.0, 0.9781, 0.9803, 0.979])
me_plane_001.materials.append(mat_toon_hairtie1)
me_plane_001.update()
me_cube_001 = bpy.data.meshes.new('Cube.001')
me_cube_001.from_pydata([(-0.5212, -0.5, -0.5917), (-0.5, -0.5, 0.5882), (0.5, -0.5, -0.5756), (0.2943, -0.5, 0.642), (-0.5775, 0.0, -0.7449), (-0.6096, -0.6096, -1.863e-09), (-0.5925, 0.0, 0.5415), (0.6378, 0.0, -0.7362), (0.253, 0.0, 0.7568), (0.6096, -0.6096, -2.794e-09), (-0.02116, -0.6096, -0.7013), (-9.313e-10, -0.3899, 0.6096), (-0.9368, 0.0, 0.06787), (-9.313e-09, -0.8395, 4.657e-09), (0.01411, 0.0, -0.7703), (-0.1975, 0.0, 0.7429), (-0.8637, -0.4591, -0.6853), (-0.7858, 0.0, -0.7691), (-0.8912, -0.4922, -0.02019), (-0.9146, 0.0, -0.4457), (-0.9557, -0.388, -0.6397), (-1.033, 0.0, -0.6563), (-0.9967, -0.4299, -0.3173), (-1.084, 0.0, -0.1297), (-1.06, -0.3257, -0.5979), (-1.167, 0.0, -0.5978), (-1.173, -0.2445, -0.4584), (-1.178, 0.0, -0.4033), (-0.5552, -0.5552, 0.2482), (0.5962, -0.5552, 0.2678), (-0.8138, 0.0, 0.308), (-5.153e-09, -0.7254, 0.3025), (-0.5252, -0.5252, 0.385), (0.6051, -0.431, 0.362), (-0.7335, 0.0, 0.3994), (0.7252, 0.0, 0.4688), (-2.86e-09, -0.6625, 0.4693), (1.014, -0.5, -0.5553), (1.049, 0.0, -0.739), (1.114, -0.7006, -0.106), (1.114, -0.5552, 0.2192), (1.044, -0.4441, 0.5734), (1.137, 0.0, 0.9109), (1.519, -0.5, -0.5553), (1.554, 0.0, -0.739), (1.559, -0.5978, -0.1779), (1.618, -0.6073, 0.2192), (1.549, -0.3963, 0.5734), (1.641, 0.0, 0.8029), (1.857, -0.5, -0.6632), (1.892, 0.0, -0.7484), (1.957, -0.5297, -0.2318), (1.956, -0.5263, 0.1971), (1.836, -0.4584, 0.4733), (1.979, 0.0, 0.6467), (2.131, -0.4201, -0.6805), (2.166, 0.0, -0.719), (2.26, -0.402, -0.1315), (2.467, 0.0, -0.195), (2.103, -0.3995, 0.1562), (2.356, 0.0, 0.1142), (2.034, -0.4237, 0.2634), (2.126, 0.0, 0.4528), (2.322, -0.3217, -0.7285), (2.357, 0.0, -0.7118), (2.451, -0.2414, -0.4655), (2.546, 0.0, -0.3567), (2.572, -0.23, -0.6598), (2.925, 0.0, -0.683), (2.725, -0.182, -0.5597), (3.102, 0.0, -0.535), (2.853, 0.0, -0.4809), (2.647, 0.0, -0.6971), (2.45, -0.2564, -0.7278), (2.591, -0.211, -0.5481), (-0.5212, 0.5, -0.5917), (-0.5, 0.5, 0.5882), (0.5, 0.5, -0.5756), (0.2943, 0.5, 0.642), (-0.6096, 0.6096, -1.863e-09), (0.6096, 0.6096, -2.794e-09), (-0.02116, 0.6096, -0.7013), (-9.313e-10, 0.3899, 0.6096), (-9.313e-09, 0.8395, 4.657e-09), (-0.8223, 0.4591, -0.6853), (-0.8912, 0.4922, -0.02019), (-0.9557, 0.388, -0.6397), (-0.9967, 0.4299, -0.3173), (-1.06, 0.3257, -0.5979), (-1.173, 0.2445, -0.4584), (-0.5552, 0.5552, 0.2482), (0.5962, 0.5552, 0.2678), (-5.153e-09, 0.7254, 0.3025), (-0.5252, 0.5252, 0.385), (0.6051, 0.431, 0.362), (-2.86e-09, 0.6625, 0.4693), (1.014, 0.5, -0.5553), (1.114, 0.7006, -0.106), (1.114, 0.5552, 0.2192), (1.044, 0.4441, 0.5734), (1.519, 0.5, -0.5553), (1.559, 0.5978, -0.1779), (1.618, 0.5552, 0.2192), (1.549, 0.3963, 0.5734), (1.857, 0.5, -0.6632), (1.957, 0.5297, -0.2318), (1.956, 0.5263, 0.1971), (1.836, 0.4584, 0.414), (2.131, 0.4201, -0.6805), (2.26, 0.402, -0.1315), (2.103, 0.4753, 0.1562), (2.034, 0.4237, 0.2634), (2.322, 0.3217, -0.7285), (2.451, 0.2414, -0.4655), (2.572, 0.23, -0.6598), (2.725, 0.182, -0.5597), (2.45, 0.2564, -0.7278), (2.591, 0.211, -0.5481)], [], [(32, 1, 6, 34), (35, 8, 3, 33), (2, 7, 38, 37), (2, 9, 13, 10), (33, 3, 11, 36), (36, 11, 1, 32), (10, 13, 5, 0), (14, 7, 2, 10), (4, 14, 10, 0), (15, 6, 1, 11), (8, 15, 11, 3), (17, 16, 20, 21), (0, 5, 18, 16), (5, 12, 19, 18), (4, 0, 16, 17), (16, 18, 22, 20), (18, 19, 23, 22), (24, 26, 27, 25), (20, 22, 26, 24), (22, 23, 27, 26), (21, 20, 24, 25), (13, 31, 28, 5), (9, 29, 31, 13), (29, 9, 39, 40), (5, 28, 30, 12), (31, 36, 32, 28), (29, 33, 36, 31), (28, 32, 34, 30), (37, 38, 44, 43), (39, 37, 43, 45), (41, 40, 46, 47), (33, 29, 40, 41), (9, 2, 37, 39), (35, 33, 41, 42), (47, 46, 52, 53), (46, 45, 51, 52), (42, 41, 47, 48), (40, 39, 45, 46), (54, 53, 61, 62), (49, 50, 56, 55), (51, 49, 55, 57), (45, 43, 49, 51), (43, 44, 50, 49), (48, 47, 53, 54), (58, 57, 65, 66), (58, 60, 59, 57), (60, 62, 61, 59), (52, 51, 57, 59), (53, 52, 59, 61), (57, 55, 63, 65), (55, 56, 64, 63), (68, 70, 69, 67), (74, 73, 67, 69), (71, 74, 69, 70), (73, 72, 68, 67), (63, 64, 72, 73), (66, 65, 74, 71), (65, 63, 73, 74), (93, 34, 6, 76), (35, 94, 78, 8), (77, 96, 38, 7), (77, 81, 83, 80), (94, 95, 82, 78), (95, 93, 76, 82), (81, 75, 79, 83), (14, 81, 77, 7), (4, 75, 81, 14), (15, 82, 76, 6), (8, 78, 82, 15), (17, 21, 86, 84), (75, 84, 85, 79), (79, 85, 19, 12), (4, 17, 84, 75), (84, 86, 87, 85), (85, 87, 23, 19), (88, 25, 27, 89), (86, 88, 89, 87), (87, 89, 27, 23), (21, 25, 88, 86), (83, 79, 90, 92), (80, 83, 92, 91), (91, 98, 97, 80), (79, 12, 30, 90), (92, 90, 93, 95), (91, 92, 95, 94), (90, 30, 34, 93), (96, 100, 44, 38), (97, 101, 100, 96), (99, 103, 102, 98), (94, 99, 98, 91), (80, 97, 96, 77), (35, 42, 99, 94), (103, 107, 106, 102), (102, 106, 105, 101), (42, 48, 103, 99), (98, 102, 101, 97), (54, 62, 111, 107), (104, 108, 56, 50), (105, 109, 108, 104), (101, 105, 104, 100), (100, 104, 50, 44), (48, 54, 107, 103), (58, 66, 113, 109), (58, 109, 110, 60), (60, 110, 111, 62), (106, 110, 109, 105), (107, 111, 110, 106), (109, 113, 112, 108), (108, 112, 64, 56), (68, 114, 115, 70), (117, 115, 114, 116), (71, 70, 115, 117), (116, 114, 68, 72), (112, 116, 72, 64), (66, 71, 117, 113), (113, 117, 116, 112)])
me_cube_001.polygons.foreach_set('use_smooth', [True] * 116)
_uv = me_cube_001.uv_layers.new(name='UVMap')
_uv.uv.foreach_set('vector', [0.5962, 0.0, 0.625, 0.0, 0.625, 0.125, 0.5962, 0.125, 0.5962, 0.625, 0.625, 0.625, 0.625, 0.75, 0.5962, 0.75, 0.375, 0.75, 0.375, 0.625, 0.375, 0.625, 0.375, 0.75, 0.375, 0.75, 0.5, 0.75, 0.5, 0.875, 0.375, 0.875, 0.5962, 0.75, 0.625, 0.75, 0.625, 0.875, 0.5962, 0.875, 0.5962, 0.875, 0.625, 0.875, 0.625, 1.0, 0.5962, 1.0, 0.375, 0.875, 0.5, 0.875, 0.5, 1.0, 0.375, 1.0, 0.25, 0.625, 0.375, 0.625, 0.375, 0.75, 0.25, 0.75, 0.125, 0.625, 0.25, 0.625, 0.25, 0.75, 0.125, 0.75, 0.75, 0.625, 0.875, 0.625, 0.875, 0.75, 0.75, 0.75, 0.625, 0.625, 0.75, 0.625, 0.75, 0.75, 0.625, 0.75, 0.125, 0.625, 0.125, 0.75, 0.125, 0.75, 0.125, 0.625, 0.375, 1.0, 0.5, 1.0, 0.5, 1.0, 0.375, 1.0, 0.5, 0.0, 0.5, 0.125, 0.5, 0.125, 0.5, 0.0, 0.125, 0.625, 0.125, 0.75, 0.125, 0.75, 0.125, 0.625, 0.375, 1.0, 0.5, 1.0, 0.5, 1.0, 0.375, 1.0, 0.5, 0.0, 0.5, 0.125, 0.5, 0.125, 0.5, 0.0, 0.375, 0.0, 0.5, 0.0, 0.5, 0.125, 0.375, 0.125, 0.375, 1.0, 0.5, 1.0, 0.5, 1.0, 0.375, 1.0, 0.5, 0.0, 0.5, 0.125, 0.5, 0.125, 0.5, 0.0, 0.125, 0.625, 0.125, 0.75, 0.125, 0.75, 0.125, 0.625, 0.5, 0.875, 0.562, 0.875, 0.562, 1.0, 0.5, 1.0, 0.5, 0.75, 0.562, 0.75, 0.562, 0.875, 0.5, 0.875, 0.562, 0.75, 0.5, 0.75, 0.5, 0.75, 0.562, 0.75, 0.5, 0.0, 0.562, 0.0, 0.562, 0.125, 0.5, 0.125, 0.562, 0.875, 0.5962, 0.875, 0.5962, 1.0, 0.562, 1.0, 0.562, 0.75, 0.5962, 0.75, 0.5962, 0.875, 0.562, 0.875, 0.562, 0.0, 0.5962, 0.0, 0.5962, 0.125, 0.562, 0.125, 0.375, 0.75, 0.375, 0.625, 0.375, 0.625, 0.375, 0.75, 0.5, 0.75, 0.375, 0.75, 0.375, 0.75, 0.5, 0.75, 0.5962, 0.75, 0.562, 0.75, 0.562, 0.75, 0.5962, 0.75, 0.5962, 0.75, 0.562, 0.75, 0.562, 0.75, 0.5962, 0.75, 0.5, 0.75, 0.375, 0.75, 0.375, 0.75, 0.5, 0.75, 0.5962, 0.625, 0.5962, 0.75, 0.5962, 0.75, 0.5962, 0.625, 0.5962, 0.75, 0.562, 0.75, 0.562, 0.75, 0.5962, 0.75, 0.562, 0.75, 0.5, 0.75, 0.5, 0.75, 0.562, 0.75, 0.5962, 0.625, 0.5962, 0.75, 0.5962, 0.75, 0.5962, 0.625, 0.562, 0.75, 0.5, 0.75, 0.5, 0.75, 0.562, 0.75, 0.5962, 0.625, 0.5962, 0.75, 0.5962, 0.75, 0.5962, 0.625, 0.375, 0.75, 0.375, 0.625, 0.375, 0.625, 0.375, 0.75, 0.5, 0.75, 0.375, 0.75, 0.375, 0.75, 0.5, 0.75, 0.5, 0.75, 0.375, 0.75, 0.375, 0.75, 0.5, 0.75, 0.375, 0.75, 0.375, 0.625, 0.375, 0.625, 0.375, 0.75, 0.5962, 0.625, 0.5962, 0.75, 0.5962, 0.75, 0.5962, 0.625, 0.5, 0.625, 0.5, 0.75, 0.5, 0.75, 0.5, 0.625, 0.5, 0.625, 0.562, 0.625, 0.562, 0.75, 0.5, 0.75, 0.562, 0.625, 0.5962, 0.625, 0.5962, 0.75, 0.562, 0.75, 0.562, 0.75, 0.5, 0.75, 0.5, 0.75, 0.562, 0.75, 0.5962, 0.75, 0.562, 0.75, 0.562, 0.75, 0.5962, 0.75, 0.5, 0.75, 0.375, 0.75, 0.375, 0.75, 0.5, 0.75, 0.375, 0.75, 0.375, 0.625, 0.375, 0.625, 0.375, 0.75, 0.375, 0.625, 0.5, 0.625, 0.5, 0.75, 0.375, 0.75, 0.5, 0.75, 0.375, 0.75, 0.375, 0.75, 0.5, 0.75, 0.5, 0.625, 0.5, 0.75, 0.5, 0.75, 0.5, 0.625, 0.375, 0.75, 0.375, 0.625, 0.375, 0.625, 0.375, 0.75, 0.375, 0.75, 0.375, 0.625, 0.375, 0.625, 0.375, 0.75, 0.5, 0.625, 0.5, 0.75, 0.5, 0.75, 0.5, 0.625, 0.5, 0.75, 0.375, 0.75, 0.375, 0.75, 0.5, 0.75, 0.5962, 0.0, 0.5962, 0.125, 0.625, 0.125, 0.625, 0.0, 0.5962, 0.625, 0.5962, 0.75, 0.625, 0.75, 0.625, 0.625, 0.375, 0.75, 0.375, 0.75, 0.375, 0.625, 0.375, 0.625, 0.375, 0.75, 0.375, 0.875, 0.5, 0.875, 0.5, 0.75, 0.5962, 0.75, 0.5962, 0.875, 0.625, 0.875, 0.625, 0.75, 0.5962, 0.875, 0.5962, 1.0, 0.625, 1.0, 0.625, 0.875, 0.375, 0.875, 0.375, 1.0, 0.5, 1.0, 0.5, 0.875, 0.25, 0.625, 0.25, 0.75, 0.375, 0.75, 0.375, 0.625, 0.125, 0.625, 0.125, 0.75, 0.25, 0.75, 0.25, 0.625, 0.75, 0.625, 0.75, 0.75, 0.875, 0.75, 0.875, 0.625, 0.625, 0.625, 0.625, 0.75, 0.75, 0.75, 0.75, 0.625, 0.125, 0.625, 0.125, 0.625, 0.125, 0.75, 0.125, 0.75, 0.375, 1.0, 0.375, 1.0, 0.5, 1.0, 0.5, 1.0, 0.5, 0.0, 0.5, 0.0, 0.5, 0.125, 0.5, 0.125, 0.125, 0.625, 0.125, 0.625, 0.125, 0.75, 0.125, 0.75, 0.375, 1.0, 0.375, 1.0, 0.5, 1.0, 0.5, 1.0, 0.5, 0.0, 0.5, 0.0, 0.5, 0.125, 0.5, 0.125, 0.375, 0.0, 0.375, 0.125, 0.5, 0.125, 0.5, 0.0, 0.375, 1.0, 0.375, 1.0, 0.5, 1.0, 0.5, 1.0, 0.5, 0.0, 0.5, 0.0, 0.5, 0.125, 0.5, 0.125, 0.125, 0.625, 0.125, 0.625, 0.125, 0.75, 0.125, 0.75, 0.5, 0.875, 0.5, 1.0, 0.562, 1.0, 0.562, 0.875, 0.5, 0.75, 0.5, 0.875, 0.562, 0.875, 0.562, 0.75, 0.562, 0.75, 0.562, 0.75, 0.5, 0.75, 0.5, 0.75, 0.5, 0.0, 0.5, 0.125, 0.562, 0.125, 0.562, 0.0, 0.562, 0.875, 0.562, 1.0, 0.5962, 1.0, 0.5962, 0.875, 0.562, 0.75, 0.562, 0.875, 0.5962, 0.875, 0.5962, 0.75, 0.562, 0.0, 0.562, 0.125, 0.5962, 0.125, 0.5962, 0.0, 0.375, 0.75, 0.375, 0.75, 0.375, 0.625, 0.375, 0.625, 0.5, 0.75, 0.5, 0.75, 0.375, 0.75, 0.375, 0.75, 0.5962, 0.75, 0.5962, 0.75, 0.562, 0.75, 0.562, 0.75, 0.5962, 0.75, 0.5962, 0.75, 0.562, 0.75, 0.562, 0.75, 0.5, 0.75, 0.5, 0.75, 0.375, 0.75, 0.375, 0.75, 0.5962, 0.625, 0.5962, 0.625, 0.5962, 0.75, 0.5962, 0.75, 0.5962, 0.75, 0.5962, 0.75, 0.562, 0.75, 0.562, 0.75, 0.562, 0.75, 0.562, 0.75, 0.5, 0.75, 0.5, 0.75, 0.5962, 0.625, 0.5962, 0.625, 0.5962, 0.75, 0.5962, 0.75, 0.562, 0.75, 0.562, 0.75, 0.5, 0.75, 0.5, 0.75, 0.5962, 0.625, 0.5962, 0.625, 0.5962, 0.75, 0.5962, 0.75, 0.375, 0.75, 0.375, 0.75, 0.375, 0.625, 0.375, 0.625, 0.5, 0.75, 0.5, 0.75, 0.375, 0.75, 0.375, 0.75, 0.5, 0.75, 0.5, 0.75, 0.375, 0.75, 0.375, 0.75, 0.375, 0.75, 0.375, 0.75, 0.375, 0.625, 0.375, 0.625, 0.5962, 0.625, 0.5962, 0.625, 0.5962, 0.75, 0.5962, 0.75, 0.5, 0.625, 0.5, 0.625, 0.5, 0.75, 0.5, 0.75, 0.5, 0.625, 0.5, 0.75, 0.562, 0.75, 0.562, 0.625, 0.562, 0.625, 0.562, 0.75, 0.5962, 0.75, 0.5962, 0.625, 0.562, 0.75, 0.562, 0.75, 0.5, 0.75, 0.5, 0.75, 0.5962, 0.75, 0.5962, 0.75, 0.562, 0.75, 0.562, 0.75, 0.5, 0.75, 0.5, 0.75, 0.375, 0.75, 0.375, 0.75, 0.375, 0.75, 0.375, 0.75, 0.375, 0.625, 0.375, 0.625, 0.375, 0.625, 0.375, 0.75, 0.5, 0.75, 0.5, 0.625, 0.5, 0.75, 0.5, 0.75, 0.375, 0.75, 0.375, 0.75, 0.5, 0.625, 0.5, 0.625, 0.5, 0.75, 0.5, 0.75, 0.375, 0.75, 0.375, 0.75, 0.375, 0.625, 0.375, 0.625, 0.375, 0.75, 0.375, 0.75, 0.375, 0.625, 0.375, 0.625, 0.5, 0.625, 0.5, 0.625, 0.5, 0.75, 0.5, 0.75, 0.5, 0.75, 0.5, 0.75, 0.375, 0.75, 0.375, 0.75])
me_cube_001.materials.append(mat_toon_shader_bocchi)
me_cube_001.materials.append(mat_outline)
me_cube_001.update()
me_cube_003 = bpy.data.meshes.new('Cube.003')
me_cube_003.from_pydata([(-0.5, -0.5, -0.5), (-0.5, -0.5, 0.5), (-0.5, 0.5, -0.5), (-0.5, 0.5, 0.5), (0.5, -0.5, -0.5), (0.5, -0.5, 0.5), (0.5, 0.5, -0.5), (0.5, 0.5, 0.5), (-0.6096, 9.313e-10, -0.6096), (-0.5653, -0.6264, 0.01751), (-0.6096, -6.519e-09, 0.6096), (-0.6096, 0.6096, -2.794e-09), (1.583e-08, 0.6096, -0.6096), (-5.588e-09, 0.6096, 0.6096), (0.6096, 0.6096, -2.794e-09), (0.6096, -1.676e-08, -0.6096), (0.6096, -1.863e-09, 0.6096), (0.5559, -0.597, 0.02891), (-1.211e-08, -0.6096, -0.6096), (-9.313e-10, -0.6096, 0.6096), (-0.7006, -0.08303, 0.01732), (-0.04257, 0.7666, -0.02028), (0.6622, 0.05209, -0.00648), (-0.02013, -0.7891, -0.03661), (-0.01698, -0.03756, -0.682), (0.00394, -0.02633, 0.6879)], [], [(0, 9, 20, 8), (9, 1, 10, 20), (20, 10, 3, 11), (8, 20, 11, 2), (2, 11, 21, 12), (11, 3, 13, 21), (21, 13, 7, 14), (12, 21, 14, 6), (6, 14, 22, 15), (14, 7, 16, 22), (22, 16, 5, 17), (15, 22, 17, 4), (4, 17, 23, 18), (17, 5, 19, 23), (23, 19, 1, 9), (18, 23, 9, 0), (2, 12, 24, 8), (12, 6, 15, 24), (24, 15, 4, 18), (8, 24, 18, 0), (7, 13, 25, 16), (13, 3, 10, 25), (25, 10, 1, 19), (16, 25, 19, 5)])
me_cube_003.polygons.foreach_set('use_smooth', [True] * 24)
_uv = me_cube_003.uv_layers.new(name='UVMap')
_uv.uv.foreach_set('vector', [0.375, 0.0, 0.5, 0.0, 0.5, 0.125, 0.375, 0.125, 0.5, 0.0, 0.625, 0.0, 0.625, 0.125, 0.5, 0.125, 0.5, 0.125, 0.625, 0.125, 0.625, 0.25, 0.5, 0.25, 0.375, 0.125, 0.5, 0.125, 0.5, 0.25, 0.375, 0.25, 0.375, 0.25, 0.5, 0.25, 0.5, 0.375, 0.375, 0.375, 0.5, 0.25, 0.625, 0.25, 0.625, 0.375, 0.5, 0.375, 0.5, 0.375, 0.625, 0.375, 0.625, 0.5, 0.5, 0.5, 0.375, 0.375, 0.5, 0.375, 0.5, 0.5, 0.375, 0.5, 0.375, 0.5, 0.5, 0.5, 0.5, 0.625, 0.375, 0.625, 0.5, 0.5, 0.625, 0.5, 0.625, 0.625, 0.5, 0.625, 0.5, 0.625, 0.625, 0.625, 0.625, 0.75, 0.5, 0.75, 0.375, 0.625, 0.5, 0.625, 0.5, 0.75, 0.375, 0.75, 0.375, 0.75, 0.5, 0.75, 0.5, 0.875, 0.375, 0.875, 0.5, 0.75, 0.625, 0.75, 0.625, 0.875, 0.5, 0.875, 0.5, 0.875, 0.625, 0.875, 0.625, 1.0, 0.5, 1.0, 0.375, 0.875, 0.5, 0.875, 0.5, 1.0, 0.375, 1.0, 0.125, 0.5, 0.25, 0.5, 0.25, 0.625, 0.125, 0.625, 0.25, 0.5, 0.375, 0.5, 0.375, 0.625, 0.25, 0.625, 0.25, 0.625, 0.375, 0.625, 0.375, 0.75, 0.25, 0.75, 0.125, 0.625, 0.25, 0.625, 0.25, 0.75, 0.125, 0.75, 0.625, 0.5, 0.75, 0.5, 0.75, 0.625, 0.625, 0.625, 0.75, 0.5, 0.875, 0.5, 0.875, 0.625, 0.75, 0.625, 0.75, 0.625, 0.875, 0.625, 0.875, 0.75, 0.75, 0.75, 0.625, 0.625, 0.75, 0.625, 0.75, 0.75, 0.625, 0.75])
me_cube_003.materials.append(mat_toon_hairtie1)
me_cube_003.materials.append(mat_outline)
me_cube_003.update()
me_cube_006 = bpy.data.meshes.new('Cube.006')
me_cube_006.from_pydata([(-0.5, -0.5, -0.5), (-0.5, -0.5, 0.5), (-0.5, 0.5, -0.5), (-0.5, 0.5, 0.5), (0.5, -0.5, -0.5), (0.5, -0.5, 0.5), (0.5, 0.5, -0.5), (0.5, 0.5, 0.5), (-0.6096, 9.313e-10, -0.6096), (-0.5653, -0.6264, 0.01751), (-0.6096, -6.519e-09, 0.6096), (-0.6096, 0.6096, -2.794e-09), (1.583e-08, 0.6096, -0.6096), (-5.588e-09, 0.6096, 0.6096), (0.6096, 0.6096, -2.794e-09), (0.6096, -1.676e-08, -0.6096), (0.6096, -1.863e-09, 0.6096), (0.5559, -0.597, 0.02891), (-1.211e-08, -0.6096, -0.6096), (-9.313e-10, -0.6096, 0.6096), (-0.7006, -0.08303, 0.01732), (-0.04257, 0.7666, -0.02028), (0.6622, 0.05209, -0.00648), (-0.02013, -0.7891, -0.03661), (-0.01698, -0.03756, -0.682), (0.00394, -0.02633, 0.6879)], [], [(0, 9, 20, 8), (9, 1, 10, 20), (20, 10, 3, 11), (8, 20, 11, 2), (2, 11, 21, 12), (11, 3, 13, 21), (21, 13, 7, 14), (12, 21, 14, 6), (6, 14, 22, 15), (14, 7, 16, 22), (22, 16, 5, 17), (15, 22, 17, 4), (4, 17, 23, 18), (17, 5, 19, 23), (23, 19, 1, 9), (18, 23, 9, 0), (2, 12, 24, 8), (12, 6, 15, 24), (24, 15, 4, 18), (8, 24, 18, 0), (7, 13, 25, 16), (13, 3, 10, 25), (25, 10, 1, 19), (16, 25, 19, 5)])
me_cube_006.polygons.foreach_set('use_smooth', [True] * 24)
_uv = me_cube_006.uv_layers.new(name='UVMap')
_uv.uv.foreach_set('vector', [0.375, 0.0, 0.5, 0.0, 0.5, 0.125, 0.375, 0.125, 0.5, 0.0, 0.625, 0.0, 0.625, 0.125, 0.5, 0.125, 0.5, 0.125, 0.625, 0.125, 0.625, 0.25, 0.5, 0.25, 0.375, 0.125, 0.5, 0.125, 0.5, 0.25, 0.375, 0.25, 0.375, 0.25, 0.5, 0.25, 0.5, 0.375, 0.375, 0.375, 0.5, 0.25, 0.625, 0.25, 0.625, 0.375, 0.5, 0.375, 0.5, 0.375, 0.625, 0.375, 0.625, 0.5, 0.5, 0.5, 0.375, 0.375, 0.5, 0.375, 0.5, 0.5, 0.375, 0.5, 0.375, 0.5, 0.5, 0.5, 0.5, 0.625, 0.375, 0.625, 0.5, 0.5, 0.625, 0.5, 0.625, 0.625, 0.5, 0.625, 0.5, 0.625, 0.625, 0.625, 0.625, 0.75, 0.5, 0.75, 0.375, 0.625, 0.5, 0.625, 0.5, 0.75, 0.375, 0.75, 0.375, 0.75, 0.5, 0.75, 0.5, 0.875, 0.375, 0.875, 0.5, 0.75, 0.625, 0.75, 0.625, 0.875, 0.5, 0.875, 0.5, 0.875, 0.625, 0.875, 0.625, 1.0, 0.5, 1.0, 0.375, 0.875, 0.5, 0.875, 0.5, 1.0, 0.375, 1.0, 0.125, 0.5, 0.25, 0.5, 0.25, 0.625, 0.125, 0.625, 0.25, 0.5, 0.375, 0.5, 0.375, 0.625, 0.25, 0.625, 0.25, 0.625, 0.375, 0.625, 0.375, 0.75, 0.25, 0.75, 0.125, 0.625, 0.25, 0.625, 0.25, 0.75, 0.125, 0.75, 0.625, 0.5, 0.75, 0.5, 0.75, 0.625, 0.625, 0.625, 0.75, 0.5, 0.875, 0.5, 0.875, 0.625, 0.75, 0.625, 0.75, 0.625, 0.875, 0.625, 0.875, 0.75, 0.75, 0.75, 0.625, 0.625, 0.75, 0.625, 0.75, 0.75, 0.625, 0.75])
me_cube_006.materials.append(mat_toon_hairtie2)
me_cube_006.materials.append(mat_outline)
me_cube_006.update()
me_cube = bpy.data.meshes.new('Cube')
me_cube.from_pydata([(-0.8561, -0.8561, -0.9947), (-0.9085, -0.9085, 1.0), (-0.8561, 0.8561, -0.9947), (-0.9085, 0.9085, 1.0), (0.8561, -0.8561, -0.9947), (0.9085, -0.9085, 1.0), (0.8561, 0.8561, -0.9947), (0.9085, 0.9085, 1.0), (-1.0, -1.0, 0.9211), (-1.0, 1.0, 0.9211), (1.0, 1.0, 0.9211), (1.0, -1.0, 0.9211), (-1.086, -1.086, 0.913), (-1.086, -1.086, 1.008), (-1.086, 1.086, 1.008), (1.086, 1.086, 1.008), (1.086, -1.086, 1.008), (-1.086, 1.086, 0.913), (1.086, 1.086, 0.913), (1.086, -1.086, 0.913), (-1.0, -1.0, 1.0), (-1.0, 1.0, 1.0), (1.0, 1.0, 1.0), (1.0, -1.0, 1.0), (-0.8147, -0.8147, -0.9033), (-0.8147, 0.8147, -0.9033), (0.8147, 0.8147, -0.9033), (0.8147, -0.8147, -0.9033)], [], [(11, 10, 18, 19), (20, 13, 16, 23, 5, 1), (9, 8, 12, 17), (2, 6, 4, 0), (5, 7, 26, 27), (4, 11, 8, 0), (6, 10, 11, 4), (2, 9, 10, 6), (0, 8, 9, 2), (12, 13, 14, 17), (17, 14, 15, 18), (18, 15, 16, 19), (19, 16, 13, 12), (22, 15, 14, 21, 3, 7), (10, 9, 17, 18), (8, 11, 19, 12), (21, 14, 13, 20, 1, 3), (26, 25, 24, 27), (3, 1, 24, 25), (1, 5, 27, 24), (7, 3, 25, 26), (23, 16, 15, 22, 7, 5)])
_uv = me_cube.uv_layers.new(name='UVMap')
_uv.uv.foreach_set('vector', [0.6015, 0.75, 0.6015, 0.5, 0.6015, 0.5, 0.6015, 0.75, 0.875, 0.75, 0.875, 0.75, 0.625, 0.75, 0.625, 0.75, 0.6364, 0.7386, 0.8636, 0.7386, 0.6015, 0.25, 0.6015, 0.0, 0.6015, 0.0, 0.6015, 0.25, 0.125, 0.5, 0.375, 0.5, 0.375, 0.75, 0.125, 0.75, 0.6364, 0.7386, 0.6364, 0.5114, 0.6364, 0.5114, 0.6364, 0.7386, 0.375, 0.75, 0.6015, 0.75, 0.6015, 1.0, 0.375, 1.0, 0.375, 0.5, 0.6015, 0.5, 0.6015, 0.75, 0.375, 0.75, 0.375, 0.25, 0.6015, 0.25, 0.6015, 0.5, 0.375, 0.5, 0.375, 0.0, 0.6015, 0.0, 0.6015, 0.25, 0.375, 0.25, 0.6015, 0.0, 0.625, 0.0, 0.625, 0.25, 0.6015, 0.25, 0.6015, 0.25, 0.625, 0.25, 0.625, 0.5, 0.6015, 0.5, 0.6015, 0.5, 0.625, 0.5, 0.625, 0.75, 0.6015, 0.75, 0.6015, 0.75, 0.625, 0.75, 0.625, 1.0, 0.6015, 1.0, 0.625, 0.5, 0.625, 0.5, 0.875, 0.5, 0.875, 0.5, 0.8636, 0.5114, 0.6364, 0.5114, 0.6015, 0.5, 0.6015, 0.25, 0.6015, 0.25, 0.6015, 0.5, 0.6015, 1.0, 0.6015, 0.75, 0.6015, 0.75, 0.6015, 1.0, 0.875, 0.5, 0.875, 0.5, 0.875, 0.75, 0.875, 0.75, 0.8636, 0.7386, 0.8636, 0.5114, 0.6364, 0.5114, 0.8636, 0.5114, 0.8636, 0.7386, 0.6364, 0.7386, 0.8636, 0.5114, 0.8636, 0.7386, 0.8636, 0.7386, 0.8636, 0.5114, 0.8636, 0.7386, 0.6364, 0.7386, 0.6364, 0.7386, 0.8636, 0.7386, 0.6364, 0.5114, 0.8636, 0.5114, 0.8636, 0.5114, 0.6364, 0.5114, 0.625, 0.75, 0.625, 0.75, 0.625, 0.5, 0.625, 0.5, 0.6364, 0.5114, 0.6364, 0.7386])
me_cube.materials.append(mat_material_001)
me_cube.update()

# ---- curves / text
cu_beziercurve_001 = bpy.data.curves.new('BezierCurve.001', 'CURVE')
cu_beziercurve_001.dimensions = '3D'
_sp = cu_beziercurve_001.splines.new('BEZIER'); _sp.bezier_points.add(2)
_sp.bezier_points.foreach_set('co', [-1.694, -0.593, 0.9597, -1.578, -0.6248, 1.139, -1.301, -0.7341, 1.274])
_sp.bezier_points.foreach_set('handle_left', [-1.63, -0.5997, 1.097, -1.624, -0.6172, 1.089, -1.41, -0.6791, 1.258])
_sp.bezier_points.foreach_set('handle_right', [-1.757, -0.5863, 0.8221, -1.486, -0.64, 1.24, -1.085, -0.844, 1.306])
for _p, _l, _r in zip(_sp.bezier_points, ['ALIGNED', 'ALIGNED', 'ALIGNED'], ['ALIGNED', 'ALIGNED', 'ALIGNED']): _p.handle_left_type = _l; _p.handle_right_type = _r
_sp.bezier_points.foreach_set('radius', [0.03359, 0.3392, 0.01343])
_sp.order_u = 0
_sp.order_v = 0
cu_beziercurve_001.materials.append(mat_bocchi_skin)
cu_beziercurve_001.materials.append(mat_outline)
cu_beziercurve_001.use_path = True
cu_beziercurve_001.bevel_depth = 0.1
cu_beziercurve_001.fill_mode = 'FULL'
cu_beziercurve_001.use_fill_caps = True
cu_beziercurve_002 = bpy.data.curves.new('BezierCurve.002', 'CURVE')
cu_beziercurve_002.dimensions = '3D'
_sp = cu_beziercurve_002.splines.new('BEZIER'); _sp.bezier_points.add(2)
_sp.bezier_points.foreach_set('co', [-1.694, -0.593, 0.9597, -1.578, -0.6248, 1.139, -1.301, -0.7341, 1.274])
_sp.bezier_points.foreach_set('handle_left', [-1.63, -0.5997, 1.097, -1.624, -0.6172, 1.089, -1.41, -0.6791, 1.258])
_sp.bezier_points.foreach_set('handle_right', [-1.757, -0.5863, 0.8221, -1.486, -0.64, 1.24, -1.085, -0.844, 1.306])
for _p, _l, _r in zip(_sp.bezier_points, ['ALIGNED', 'ALIGNED', 'ALIGNED'], ['ALIGNED', 'ALIGNED', 'ALIGNED']): _p.handle_left_type = _l; _p.handle_right_type = _r
_sp.bezier_points.foreach_set('radius', [0.03359, 0.3392, 0.01343])
_sp.order_u = 0
_sp.order_v = 0
cu_beziercurve_002.materials.append(mat_toon_shader_bocchi)
cu_beziercurve_002.materials.append(mat_outline)
cu_beziercurve_002.use_path = True
cu_beziercurve_002.bevel_depth = 0.1
cu_beziercurve_002.fill_mode = 'FULL'
cu_beziercurve_002.use_fill_caps = True

# ---- objects
ob_light = bpy.data.objects.new('Light', light_light)
ob_camera = bpy.data.objects.new('Camera', cam_camera)
ob_slug_body = bpy.data.objects.new('slug_body', me_cube_002)
ob_stray_hair = bpy.data.objects.new('stray_hair', cu_beziercurve_001)
ob_cube_002 = bpy.data.objects.new('Cube.002', me_cube_004)
ob_cube_003 = bpy.data.objects.new('Cube.003', me_cube_005)
ob_gpencil = bpy.data.objects.new('GPencil', None)
ob_circle = bpy.data.objects.new('Circle', me_circle)
ob_plane = bpy.data.objects.new('Plane', me_plane_002)
ob_empty = bpy.data.objects.new('Empty', None)
ob_plane_001 = bpy.data.objects.new('Plane.001', me_plane_001)
ob_slug_body_001 = bpy.data.objects.new('slug_body.001', me_cube_001)
ob_stray_hair_001 = bpy.data.objects.new('stray_hair.001', cu_beziercurve_002)
ob_cube_001 = bpy.data.objects.new('Cube.001', me_cube_003)
ob_cube_004 = bpy.data.objects.new('Cube.004', me_cube_006)
ob_gpencil_001 = bpy.data.objects.new('GPencil.001', None)
ob_trash_can = bpy.data.objects.new('trash_can', me_cube)
ob_gpencil_002 = bpy.data.objects.new('GPencil.002', None)

# ---- transforms, parenting, visibility, modifiers, constraints
ob_light.location = (-2.397, -2.493, 4.549)
ob_light.rotation_euler = (0.6503, 0.05522, 1.866)
ob_light.lock_rotations_4d = False
ob_light.empty_display_type = 'ARROWS'
ob_light.color = (0.0, 0.0, 0.0, 0.0)
ob_light.lineart.crease_threshold = 0.0
ob_camera.location = (-0.2943, -5.271, 1.995)
ob_camera.rotation_euler = (1.35, 0.03094, 6.208)
ob_camera.lock_rotations_4d = False
ob_camera.empty_display_type = 'ARROWS'
ob_camera.color = (0.0, 0.0, 0.0, 0.0)
ob_camera.display_type = 'WIRE'
ob_camera.lineart.crease_threshold = 0.0
ob_slug_body.location = (-0.592, 0.0, 0.5319)
ob_slug_body.scale = (0.7918, 0.7918, 0.7918)
_m = ob_slug_body.modifiers.new('Subdivision', 'SUBSURF')
_m.levels = 2
_m = ob_slug_body.modifiers.new('Solidify', 'SOLIDIFY')
_m.thickness = -0.03
_m.material_offset = 1
_m.use_flip_normals = True
ob_stray_hair.parent = ob_slug_body
ob_stray_hair.matrix_parent_inverse = Matrix(((1.263, -0.0, 0.0, 0.7476), (-0.0, 1.263, -0.0, 0.0), (0.0, 0.0, 1.263, -1.072), (-0.0, 0.0, -0.0, 1.0)))
ob_stray_hair.location = (0.1446, 1.126, 0.09529)
ob_stray_hair.rotation_euler = (-0.06956, -0.1129, 0.05074)
_m = ob_stray_hair.modifiers.new('Solidify', 'SOLIDIFY')
_m.thickness = -0.02
_m.material_offset = 1
_m.use_flip_normals = True
ob_cube_002.parent = ob_slug_body
ob_cube_002.matrix_parent_inverse = Matrix(((1.263, -0.0, 0.0, 0.7476), (-0.0, 1.263, -0.0, 0.0), (0.0, 0.0, 1.263, -1.072), (-0.0, 0.0, -0.0, 1.0)))
ob_cube_002.location = (-1.116, 0.3568, 1.278)
ob_cube_002.rotation_euler = (6.761, 3.387, -0.6634)
ob_cube_002.scale = (0.1679, 0.1679, 0.1679)
_m = ob_cube_002.modifiers.new('Solidify', 'SOLIDIFY')
_m.thickness = -0.15
_m.material_offset = 1
_m.use_flip_normals = True
ob_cube_003.parent = ob_slug_body
ob_cube_003.matrix_parent_inverse = Matrix(((1.263, -0.0, 0.0, 0.7476), (-0.0, 1.263, -0.0, 0.0), (0.0, 0.0, 1.263, -1.072), (-0.0, 0.0, -0.0, 1.0)))
ob_cube_003.location = (-1.206, 0.3546, 1.103)
ob_cube_003.rotation_euler = (6.761, 3.387, -0.6634)
ob_cube_003.scale = (0.1679, 0.1679, 0.1679)
_m = ob_cube_003.modifiers.new('Solidify', 'SOLIDIFY')
_m.thickness = -0.15
_m.material_offset = 1
_m.use_flip_normals = True
ob_gpencil.parent = ob_slug_body
ob_gpencil.matrix_parent_inverse = Matrix(((1.263, -0.0, 0.0, 0.7476), (-0.0, 1.263, -0.0, 0.0), (0.0, 0.0, 1.263, -1.072), (-0.0, 0.0, -0.0, 1.0)))
ob_gpencil.location = (-0.07317, 0.07777, -0.07036)
ob_gpencil.rotation_euler = (0.0, -0.0, -6.065)
ob_gpencil.empty_image_offset = (0.0, 0.0)
ob_gpencil.color = (0.0, 0.0, 0.0, 1.0)
ob_gpencil.use_grease_pencil_lights = True
_m = ob_gpencil.modifiers.new('Opacity', 'GREASE_PENCIL_OPACITY')
_m.show_render = True
_m.custom_curve.use_clip = True
_m.custom_curve.clip_max_x = 1.0
_m.custom_curve.clip_max_y = 1.0
_m.custom_curve.extend = 'EXTRAPOLATED'
_m.custom_curve.white_level = (1.0, 1.0, 1.0)
_m.color_mode = 'STROKE'
_m.use_uniform_opacity = True
ob_circle.location = (4.454, 9.448, 2.435)
ob_circle.rotation_euler = (1.571, -0.0, -0.4467)
ob_circle.scale = (1.816, 1.816, 1.816)
ob_circle.hide_render = True
ob_plane.parent = ob_empty
ob_plane.matrix_parent_inverse = Matrix(((0.9063, 0.4226, 0.0, -0.0), (-0.4226, 0.9063, -0.0, 0.0), (0.0, -0.0, 1.0, -0.0), (-0.0, 0.0, -0.0, 1.0)))
ob_plane.location = (0.0, 0.0, 0.0)
ob_plane.rotation_euler = (0.0, -0.0, -0.2763)
ob_plane.scale = (1.014, 1.014, 1.014)
ob_plane.hide_render = True
_m = ob_plane.modifiers.new('Subdivision', 'SUBSURF')
ob_empty.parent = ob_circle
ob_empty.matrix_parent_inverse = Matrix(((0.5721, -0.0, 0.0, -0.0), (-0.0, 0.5721, -0.0, 0.0), (0.0, -0.0, 0.5721, -0.0), (-0.0, 0.0, -0.0, 1.0)))
ob_empty.location = (0.0, 0.0, 0.0)
ob_empty.rotation_euler = (0.0, -0.0, 0.4363)
ob_empty.empty_display_type = 'ARROWS'
ob_empty.hide_render = True
ob_plane_001.parent = ob_empty
ob_plane_001.matrix_parent_inverse = Matrix(((0.9063, 0.4226, 0.0, -0.0), (-0.4226, 0.9063, -0.0, 0.0), (0.0, -0.0, 1.0, -0.0), (-0.0, 0.0, -0.0, 1.0)))
ob_plane_001.location = (-0.1231, -0.07393, -0.8516)
ob_plane_001.rotation_euler = (0.01597, 0.108, -1.299)
ob_plane_001.scale = (1.474, 1.474, 1.474)
ob_plane_001.hide_render = True
_m = ob_plane_001.modifiers.new('Subdivision', 'SUBSURF')
ob_slug_body_001.location = (5.231, -1.111, 0.487)
ob_slug_body_001.scale = (0.7918, 0.7918, 0.7918)
_m = ob_slug_body_001.modifiers.new('Subdivision', 'SUBSURF')
_m.levels = 2
_m = ob_slug_body_001.modifiers.new('Solidify', 'SOLIDIFY')
_m.thickness = -0.04
_m.material_offset = 1
_m.use_flip_normals = True
ob_stray_hair_001.parent = ob_slug_body_001
ob_stray_hair_001.matrix_parent_inverse = Matrix(((1.263, -0.0, 0.0, 0.7476), (-0.0, 1.263, -0.0, 0.0), (0.0, 0.0, 1.263, -1.072), (-0.0, 0.0, -0.0, 1.0)))
ob_stray_hair_001.location = (0.1446, 1.126, 0.09529)
ob_stray_hair_001.rotation_euler = (-0.06956, -0.1129, 0.05074)
_m = ob_stray_hair_001.modifiers.new('Solidify', 'SOLIDIFY')
_m.thickness = -0.02
_m.material_offset = 1
_m.use_flip_normals = True
ob_cube_001.parent = ob_slug_body_001
ob_cube_001.matrix_parent_inverse = Matrix(((1.263, -0.0, 0.0, 0.7476), (-0.0, 1.263, -0.0, 0.0), (0.0, 0.0, 1.263, -1.072), (-0.0, 0.0, -0.0, 1.0)))
ob_cube_001.location = (-1.116, 0.3568, 1.278)
ob_cube_001.rotation_euler = (6.761, 3.387, -0.6634)
ob_cube_001.scale = (0.1679, 0.1679, 0.1679)
_m = ob_cube_001.modifiers.new('Solidify', 'SOLIDIFY')
_m.thickness = -0.15
_m.material_offset = 1
_m.use_flip_normals = True
ob_cube_004.parent = ob_slug_body_001
ob_cube_004.matrix_parent_inverse = Matrix(((1.263, -0.0, 0.0, 0.7476), (-0.0, 1.263, -0.0, 0.0), (0.0, 0.0, 1.263, -1.072), (-0.0, 0.0, -0.0, 1.0)))
ob_cube_004.location = (-1.206, 0.3546, 1.103)
ob_cube_004.rotation_euler = (6.761, 3.387, -0.6634)
ob_cube_004.scale = (0.1679, 0.1679, 0.1679)
_m = ob_cube_004.modifiers.new('Solidify', 'SOLIDIFY')
_m.thickness = -0.15
_m.material_offset = 1
_m.use_flip_normals = True
ob_gpencil_001.parent = ob_slug_body_001
ob_gpencil_001.matrix_parent_inverse = Matrix(((1.263, -0.0, 0.0, 0.7476), (-0.0, 1.263, -0.0, 0.0), (0.0, 0.0, 1.263, -1.072), (-0.0, 0.0, -0.0, 1.0)))
ob_gpencil_001.location = (-0.07317, 0.07777, -0.07036)
ob_gpencil_001.rotation_euler = (0.0, -0.0, -6.065)
ob_gpencil_001.empty_image_offset = (0.0, 0.0)
ob_gpencil_001.color = (0.0, 0.0, 0.0, 1.0)
ob_gpencil_001.use_grease_pencil_lights = True
_m = ob_gpencil_001.modifiers.new('Opacity', 'GREASE_PENCIL_OPACITY')
_m.show_render = True
_m.custom_curve.use_clip = True
_m.custom_curve.clip_max_x = 1.0
_m.custom_curve.clip_max_y = 1.0
_m.custom_curve.extend = 'EXTRAPOLATED'
_m.custom_curve.white_level = (1.0, 1.0, 1.0)
_m.color_mode = 'STROKE'
_m.use_uniform_opacity = True
ob_trash_can.location = (0.8383, 0.0, 1.666)
ob_trash_can.rotation_euler = (-0.0001903, 9.719, 0.03427)
ob_trash_can.scale = (0.5525, 0.5525, 0.8908)
ob_gpencil_002.parent = ob_trash_can
ob_gpencil_002.matrix_parent_inverse = Matrix(((-1.734, -0.05936, 0.5153, 0.6038), (-0.06192, 1.809, -0.0, 0.05191), (-0.3194, -0.01094, -1.076, 2.042), (0.0, 0.0, -0.0, 1.0)))
ob_gpencil_002.location = (0.0, 0.0, 0.0)
ob_gpencil_002.empty_image_offset = (0.0, 0.0)
ob_gpencil_002.color = (0.0, 0.0, 0.0, 1.0)
ob_gpencil_002.use_grease_pencil_lights = True

# ---- collection membership
col_collection.objects.link(ob_light)
col_collection.objects.link(ob_camera)
col_collection.objects.link(ob_slug_body)
col_collection.objects.link(ob_stray_hair)
col_collection.objects.link(ob_cube_002)
col_collection.objects.link(ob_cube_003)
col_collection.objects.link(ob_gpencil)
col_collection.objects.link(ob_circle)
col_collection.objects.link(ob_plane)
col_collection.objects.link(ob_empty)
col_collection.objects.link(ob_plane_001)
col_collection.objects.link(ob_slug_body_001)
col_collection.objects.link(ob_stray_hair_001)
col_collection.objects.link(ob_cube_001)
col_collection.objects.link(ob_cube_004)
col_collection.objects.link(ob_gpencil_001)
col_collection.objects.link(ob_trash_can)
col_collection.objects.link(ob_gpencil_002)

# ---- scene / render settings (as saved in the file)
scene.camera = ob_camera
scene.frame_start = 1; scene.frame_end = 250; scene.frame_set(0)
scene.render.engine = 'BLENDER_EEVEE_NEXT'
scene.cycles.sampling_pattern = 'TABULATED_SOBOL'
scene.view_settings.view_transform = 'Standard'
bpy.context.view_layer.update()
